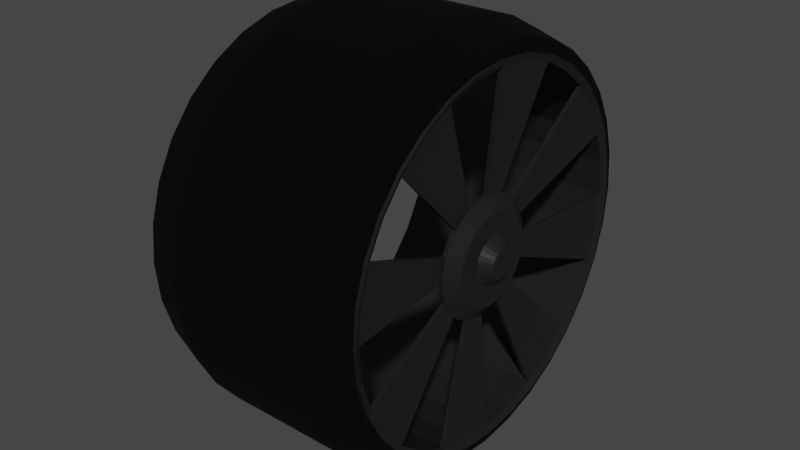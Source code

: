 # Source: rueda_auto.blend  (saved by Blender 2.93.20; exported with 4.5.12 LTS)
import bpy
from mathutils import Matrix  # noqa: F401  (used for matrix-valued properties, if any)

bpy.ops.wm.read_factory_settings(use_empty=True)
scene = bpy.context.scene
scene.name = 'Scene'

# ---- collections
col_collection = bpy.data.collections.new('Collection'); scene.collection.children.link(col_collection)

# ---- materials (node trees are filled in below, after node groups)
mat_material_001 = bpy.data.materials.new('Material.001')
mat_material_001.use_transparent_shadow = False
mat_metal_rueda = bpy.data.materials.new('metal rueda')
mat_metal_rueda.use_transparent_shadow = False
mat_goma = bpy.data.materials.new('goma')
mat_goma.use_transparent_shadow = False
mat_vidrio = bpy.data.materials.new('vidrio')
mat_vidrio.use_transparent_shadow = False
mat_material_002 = bpy.data.materials.new('Material.002')
mat_material_002.use_transparent_shadow = False
mat_material_005 = bpy.data.materials.new('Material.005')
mat_material_005.use_transparent_shadow = False

# ---- material node trees
mat_material_001.use_nodes = True; mat_material_001.node_tree.nodes.clear()
_N = mat_material_001.node_tree.nodes; _L = mat_material_001.node_tree.links
n0 = _N.new('ShaderNodeBsdfPrincipled'); n0.name = 'Principled BSDF'; n0.location = (10, 300)
n0.distribution = 'GGX'
n0.subsurface_method = 'BURLEY'
n0.inputs[0].default_value = (0.01607, 0.005737, 0.0, 1.0)
n0.inputs[1].default_value = 0.7603
n0.inputs[2].default_value = 0.3099
n0.inputs[3].default_value = 1.45
n0.inputs[13].default_value = 0.3017
n0.inputs[27].default_value = (0.0, 0.0, 0.0, 1.0)
n0.inputs[28].default_value = 1.0
n1 = _N.new('ShaderNodeOutputMaterial'); n1.name = 'Material Output'; n1.location = (300, 300)
_L.new(n0.outputs[0], n1.inputs[0])
n1.is_active_output = True
mat_metal_rueda.use_nodes = True; mat_metal_rueda.node_tree.nodes.clear()
_N = mat_metal_rueda.node_tree.nodes; _L = mat_metal_rueda.node_tree.links
n0 = _N.new('ShaderNodeBsdfPrincipled'); n0.name = 'Principled BSDF'; n0.location = (10, 300)
n0.distribution = 'GGX'
n0.subsurface_method = 'BURLEY'
n0.inputs[0].default_value = (0.03583, 0.03583, 0.03583, 1.0)
n0.inputs[1].default_value = 0.6281
n0.inputs[2].default_value = 0.3099
n0.inputs[3].default_value = 1.45
n0.inputs[27].default_value = (0.0, 0.0, 0.0, 1.0)
n0.inputs[28].default_value = 1.0
n1 = _N.new('ShaderNodeOutputMaterial'); n1.name = 'Material Output'; n1.location = (300, 300)
_L.new(n0.outputs[0], n1.inputs[0])
n1.is_active_output = True
mat_goma.use_nodes = True; mat_goma.node_tree.nodes.clear()
_N = mat_goma.node_tree.nodes; _L = mat_goma.node_tree.links
n0 = _N.new('ShaderNodeBsdfPrincipled'); n0.name = 'Principled BSDF'; n0.location = (10, 300)
n0.distribution = 'GGX'
n0.subsurface_method = 'BURLEY'
n0.inputs[0].default_value = (0.0, 0.0, 0.0, 1.0)
n0.inputs[2].default_value = 1.0
n0.inputs[3].default_value = 1.45
n0.inputs[13].default_value = 0.1364
n0.inputs[27].default_value = (0.0, 0.0, 0.0, 1.0)
n0.inputs[28].default_value = 1.0
n1 = _N.new('ShaderNodeOutputMaterial'); n1.name = 'Material Output'; n1.location = (300, 300)
_L.new(n0.outputs[0], n1.inputs[0])
n1.is_active_output = True
mat_vidrio.use_nodes = True; mat_vidrio.node_tree.nodes.clear()
_N = mat_vidrio.node_tree.nodes; _L = mat_vidrio.node_tree.links
n0 = _N.new('ShaderNodeBsdfPrincipled'); n0.name = 'Principled BSDF'; n0.location = (10, 300)
n0.distribution = 'GGX'
n0.subsurface_method = 'BURLEY'
n0.inputs[0].default_value = (0.0, 0.005197, 0.009451, 1.0)
n0.inputs[3].default_value = 1.45
n0.inputs[27].default_value = (0.0, 0.0, 0.0, 1.0)
n0.inputs[28].default_value = 1.0
n1 = _N.new('ShaderNodeOutputMaterial'); n1.name = 'Material Output'; n1.location = (300, 300)
_L.new(n0.outputs[0], n1.inputs[0])
n1.is_active_output = True
mat_material_002.use_nodes = True; mat_material_002.node_tree.nodes.clear()
_N = mat_material_002.node_tree.nodes; _L = mat_material_002.node_tree.links
n0 = _N.new('ShaderNodeOutputMaterial'); n0.name = 'Material Output'; n0.location = (300, 300)
n1 = _N.new('ShaderNodeEmission'); n1.name = 'Emission'; n1.location = (10, 300)
n1.inputs[0].default_value = (0.1615, 0.05009, 0.0, 1.0)
_L.new(n1.outputs[0], n0.inputs[0])
n0.is_active_output = True
mat_material_005.use_nodes = True; mat_material_005.node_tree.nodes.clear()
_N = mat_material_005.node_tree.nodes; _L = mat_material_005.node_tree.links
n0 = _N.new('ShaderNodeBsdfPrincipled'); n0.name = 'Principled BSDF'; n0.location = (10, 300)
n0.distribution = 'GGX'
n0.subsurface_method = 'BURLEY'
n0.inputs[0].default_value = (0.0, 0.0, 0.0, 1.0)
n0.inputs[3].default_value = 1.45
n0.inputs[27].default_value = (0.0, 0.0, 0.0, 1.0)
n0.inputs[28].default_value = 1.0
n1 = _N.new('ShaderNodeOutputMaterial'); n1.name = 'Material Output'; n1.location = (300, 300)
_L.new(n0.outputs[0], n1.inputs[0])
n1.is_active_output = True

# ---- world
world_world = bpy.data.worlds.new('World'); scene.world = world_world
world_world.use_nodes = True; world_world.node_tree.nodes.clear()
_N = world_world.node_tree.nodes; _L = world_world.node_tree.links
n0 = _N.new('ShaderNodeOutputWorld'); n0.name = 'World Output'; n0.location = (300, 300)
n1 = _N.new('ShaderNodeBackground'); n1.name = 'Background'; n1.location = (10, 300)
n1.inputs[0].default_value = (0.05088, 0.05088, 0.05088, 1.0)
_L.new(n1.outputs[0], n0.inputs[0])
n0.is_active_output = True
world_world.color = (0.05088, 0.05088, 0.05088)
world_world.use_sun_shadow = False
world_world.sun_shadow_jitter_overblur = 0.0

# ---- meshes
me_cube_002 = bpy.data.meshes.new('Cube.002')
me_cube_002.from_pydata([(0.6147, -0.4216, -0.02027), (1.057, -0.4187, -0.02027), (0.6147, -0.4253, -0.1404), (1.057, -0.4225, -0.1422), (0.6147, -0.4364, -0.2559), (1.057, -0.4337, -0.2594), (0.6147, -0.4545, -0.3623), (1.057, -0.452, -0.3674), (0.6147, -0.4787, -0.4556), (1.057, -0.4767, -0.4621), (0.6147, -0.5083, -0.5322), (1.057, -0.5067, -0.5398), (0.6147, -0.542, -0.5891), (1.057, -0.5409, -0.5976), (0.6147, -0.5786, -0.6242), (1.057, -0.5781, -0.6331), (0.6147, -0.6167, -0.636), (1.057, -0.6167, -0.6451), (0.6147, -0.6548, -0.6242), (1.057, -0.6553, -0.6331), (0.6147, -0.6914, -0.5891), (1.057, -0.6925, -0.5976), (0.6147, -0.7251, -0.5322), (1.057, -0.7267, -0.5398), (0.6147, -0.7547, -0.4556), (1.057, -0.7567, -0.4621), (0.6147, -0.7789, -0.3623), (1.057, -0.7814, -0.3674), (0.6147, -0.797, -0.2559), (1.057, -0.7997, -0.2594), (0.6147, -0.8081, -0.1404), (1.057, -0.8109, -0.1422), (0.6147, -0.8118, -0.02027), (1.057, -0.8147, -0.02027), (0.6147, -0.8081, 0.09985), (1.057, -0.8109, 0.1016), (0.6147, -0.797, 0.2154), (1.057, -0.7997, 0.2189), (0.6147, -0.7789, 0.3218), (1.057, -0.7814, 0.3269), (0.6147, -0.7547, 0.4151), (1.057, -0.7567, 0.4216), (0.6147, -0.7251, 0.4917), (1.057, -0.7267, 0.4993), (0.6147, -0.6914, 0.5486), (1.057, -0.6925, 0.557), (0.6147, -0.6548, 0.5836), (1.057, -0.6553, 0.5926), (0.6147, -0.6167, 0.5955), (1.057, -0.6167, 0.6046), (0.6147, -0.5786, 0.5836), (1.057, -0.5781, 0.5926), (0.6147, -0.542, 0.5486), (1.057, -0.5409, 0.557), (0.6147, -0.5083, 0.4917), (1.057, -0.5067, 0.4993), (0.6147, -0.4787, 0.4151), (1.057, -0.4767, 0.4216), (0.6147, -0.4545, 0.3218), (1.057, -0.452, 0.3269), (0.6147, -0.4364, 0.2154), (1.057, -0.4337, 0.2189), (0.6147, -0.4253, 0.09985), (1.057, -0.4225, 0.1016), (1.06, -0.4349, -0.1344), (1.06, -0.4314, -0.02027), (1.06, -0.4349, 0.09382), (1.06, -0.4455, 0.2035), (1.06, -0.4626, 0.3046), (1.06, -0.4856, 0.3933), (1.06, -0.5137, 0.466), (1.06, -0.5458, 0.52), (1.06, -0.5805, 0.5533), (1.06, -0.6167, 0.5646), (1.06, -0.6529, 0.5533), (1.06, -0.6876, 0.52), (1.06, -0.7197, 0.466), (1.06, -0.7478, 0.3933), (1.06, -0.7708, 0.3046), (1.06, -0.7879, 0.2035), (1.06, -0.7985, 0.09382), (1.06, -0.802, -0.02027), (1.06, -0.7985, -0.1344), (1.06, -0.7879, -0.2441), (1.06, -0.7708, -0.3452), (1.06, -0.7478, -0.4338), (1.06, -0.7197, -0.5065), (1.06, -0.6876, -0.5606), (1.06, -0.6529, -0.5939), (1.06, -0.6167, -0.6051), (1.06, -0.5805, -0.5939), (1.06, -0.5458, -0.5606), (1.06, -0.5137, -0.5065), (1.06, -0.4856, -0.4338), (1.06, -0.4626, -0.3452), (1.06, -0.4455, -0.2441), (0.7032, -0.4067, -0.02027), (0.7917, -0.4067, -0.02027), (0.8802, -0.4067, -0.02027), (0.9687, -0.4067, -0.02027), (0.9687, -0.4107, -0.1495), (0.8802, -0.4107, -0.1495), (0.7917, -0.4107, -0.1495), (0.7032, -0.4107, -0.1495), (0.9687, -0.4227, -0.2738), (0.8802, -0.4227, -0.2738), (0.7917, -0.4227, -0.2738), (0.7032, -0.4227, -0.2738), (0.9687, -0.4421, -0.3884), (0.8802, -0.4421, -0.3884), (0.7917, -0.4421, -0.3884), (0.7032, -0.4421, -0.3884), (0.9687, -0.4682, -0.4888), (0.8802, -0.4682, -0.4888), (0.7917, -0.4682, -0.4888), (0.7032, -0.4682, -0.4888), (0.9687, -0.5, -0.5712), (0.8802, -0.5, -0.5712), (0.7917, -0.5, -0.5712), (0.7032, -0.5, -0.5712), (0.9687, -0.5363, -0.6325), (0.8802, -0.5363, -0.6325), (0.7917, -0.5363, -0.6325), (0.7032, -0.5363, -0.6325), (0.9687, -0.5757, -0.6702), (0.8802, -0.5757, -0.6702), (0.7917, -0.5757, -0.6702), (0.7032, -0.5757, -0.6702), (0.9687, -0.6167, -0.6829), (0.8802, -0.6167, -0.6829), (0.7917, -0.6167, -0.6829), (0.7032, -0.6167, -0.6829), (0.9687, -0.6577, -0.6702), (0.8802, -0.6577, -0.6702), (0.7917, -0.6577, -0.6702), (0.7032, -0.6577, -0.6702), (0.9687, -0.6971, -0.6325), (0.8802, -0.6971, -0.6325), (0.7917, -0.6971, -0.6325), (0.7032, -0.6971, -0.6325), (0.9687, -0.7334, -0.5712), (0.8802, -0.7334, -0.5712), (0.7917, -0.7334, -0.5712), (0.7032, -0.7334, -0.5712), (0.9687, -0.7652, -0.4888), (0.8802, -0.7652, -0.4888), (0.7917, -0.7652, -0.4888), (0.7032, -0.7652, -0.4888), (0.9687, -0.7913, -0.3884), (0.8802, -0.7913, -0.3884), (0.7917, -0.7913, -0.3884), (0.7032, -0.7913, -0.3884), (0.9687, -0.8107, -0.2738), (0.8802, -0.8107, -0.2738), (0.7917, -0.8107, -0.2738), (0.7032, -0.8107, -0.2738), (0.9687, -0.8227, -0.1495), (0.8802, -0.8227, -0.1495), (0.7917, -0.8227, -0.1495), (0.7032, -0.8227, -0.1495), (0.9687, -0.8267, -0.02027), (0.8802, -0.8267, -0.02027), (0.7917, -0.8267, -0.02027), (0.7032, -0.8267, -0.02027), (0.9687, -0.8227, 0.109), (0.8802, -0.8227, 0.109), (0.7917, -0.8227, 0.109), (0.7032, -0.8227, 0.109), (0.9687, -0.8107, 0.2333), (0.8802, -0.8107, 0.2333), (0.7917, -0.8107, 0.2333), (0.7032, -0.8107, 0.2333), (0.9687, -0.7913, 0.3479), (0.8802, -0.7913, 0.3479), (0.7917, -0.7913, 0.3479), (0.7032, -0.7913, 0.3479), (0.9687, -0.7652, 0.4483), (0.8802, -0.7652, 0.4483), (0.7917, -0.7652, 0.4483), (0.7032, -0.7652, 0.4483), (0.9687, -0.7334, 0.5307), (0.8802, -0.7334, 0.5307), (0.7917, -0.7334, 0.5307), (0.7032, -0.7334, 0.5307), (0.9687, -0.6971, 0.5919), (0.8802, -0.6971, 0.5919), (0.7917, -0.6971, 0.5919), (0.7032, -0.6971, 0.5919), (0.9687, -0.6577, 0.6296), (0.8802, -0.6577, 0.6296), (0.7917, -0.6577, 0.6296), (0.7032, -0.6577, 0.6296), (0.9687, -0.6167, 0.6424), (0.8802, -0.6167, 0.6424), (0.7917, -0.6167, 0.6424), (0.7032, -0.6167, 0.6424), (0.9687, -0.5757, 0.6296), (0.8802, -0.5757, 0.6296), (0.7917, -0.5757, 0.6296), (0.7032, -0.5757, 0.6296), (0.9687, -0.5363, 0.5919), (0.8802, -0.5363, 0.5919), (0.7917, -0.5363, 0.5919), (0.7032, -0.5363, 0.5919), (0.9687, -0.5, 0.5307), (0.8802, -0.5, 0.5307), (0.7917, -0.5, 0.5307), (0.7032, -0.5, 0.5307), (0.9687, -0.4682, 0.4483), (0.8802, -0.4682, 0.4483), (0.7917, -0.4682, 0.4483), (0.7032, -0.4682, 0.4483), (0.9687, -0.4421, 0.3479), (0.8802, -0.4421, 0.3479), (0.7917, -0.4421, 0.3479), (0.7032, -0.4421, 0.3479), (0.9687, -0.4227, 0.2333), (0.8802, -0.4227, 0.2333), (0.7917, -0.4227, 0.2333), (0.7032, -0.4227, 0.2333), (0.9687, -0.4107, 0.109), (0.8802, -0.4107, 0.109), (0.7917, -0.4107, 0.109), (0.7032, -0.4107, 0.109), (1.052, -0.4382, -0.02027), (1.052, -0.4416, 0.08961), (1.052, -0.4518, 0.1953), (1.052, -0.4905, 0.378), (1.052, -0.5175, 0.448), (1.052, -0.5484, 0.5001), (1.052, -0.6167, 0.5429), (1.052, -0.6515, 0.5321), (1.052, -0.685, 0.5001), (1.052, -0.7429, 0.378), (1.052, -0.7651, 0.2926), (1.052, -0.7816, 0.1953), (1.052, -0.7952, -0.02027), (1.052, -0.7918, -0.1301), (1.052, -0.7816, -0.2358), (1.052, -0.7429, -0.4185), (1.052, -0.7159, -0.4886), (1.052, -0.685, -0.5406), (1.052, -0.6167, -0.5835), (1.052, -0.5819, -0.5727), (1.052, -0.5484, -0.5406), (1.052, -0.4905, -0.4185), (1.052, -0.4683, -0.3332), (1.052, -0.4518, -0.2358), (1.03, -0.5568, -0.02027), (1.03, -0.5579, 0.01663), (1.03, -0.5613, 0.05212), (1.03, -0.5743, 0.1135), (1.03, -0.5834, 0.137), (1.03, -0.5938, 0.1545), (1.03, -0.6167, 0.1689), (1.03, -0.6284, 0.1652), (1.03, -0.6396, 0.1545), (1.03, -0.6591, 0.1135), (1.03, -0.6665, 0.08482), (1.03, -0.6721, 0.05212), (1.03, -0.6766, -0.02027), (1.03, -0.6755, -0.05717), (1.03, -0.6721, -0.09265), (1.03, -0.6591, -0.154), (1.03, -0.65, -0.1775), (1.03, -0.6396, -0.195), (1.03, -0.6167, -0.2094), (1.03, -0.605, -0.2058), (1.03, -0.5938, -0.195), (1.03, -0.5743, -0.154), (1.03, -0.5669, -0.1254), (1.03, -0.5613, -0.09265), (1.067, -0.4349, -0.1344), (1.067, -0.4314, -0.02027), (1.067, -0.4455, -0.2441), (1.067, -0.4349, 0.09382), (1.067, -0.4455, 0.2035), (1.067, -0.4626, 0.3046), (1.067, -0.4856, 0.3933), (1.067, -0.5137, 0.466), (1.067, -0.5458, 0.52), (1.067, -0.5805, 0.5533), (1.067, -0.6167, 0.5646), (1.067, -0.6529, 0.5533), (1.067, -0.6876, 0.52), (1.067, -0.7197, 0.466), (1.067, -0.7478, 0.3933), (1.067, -0.7708, 0.3046), (1.067, -0.7879, 0.2035), (1.067, -0.7985, 0.09382), (1.067, -0.802, -0.02027), (1.067, -0.7985, -0.1344), (1.067, -0.7879, -0.2441), (1.067, -0.7708, -0.3452), (1.067, -0.7478, -0.4338), (1.067, -0.7197, -0.5065), (1.067, -0.6876, -0.5606), (1.067, -0.6529, -0.5939), (1.067, -0.6167, -0.6051), (1.067, -0.5805, -0.5939), (1.067, -0.5458, -0.5606), (1.067, -0.5137, -0.5065), (1.067, -0.4856, -0.4338), (1.067, -0.4626, -0.3452), (1.06, -0.4416, -0.1301), (1.06, -0.4382, -0.02027), (1.06, -0.4518, -0.2358), (1.06, -0.4416, 0.08961), (1.06, -0.4518, 0.1953), (1.06, -0.4683, 0.2926), (1.06, -0.4905, 0.378), (1.06, -0.5175, 0.448), (1.06, -0.5484, 0.5001), (1.06, -0.5819, 0.5321), (1.06, -0.6167, 0.5429), (1.06, -0.6515, 0.5321), (1.06, -0.685, 0.5001), (1.06, -0.7159, 0.448), (1.06, -0.7429, 0.378), (1.06, -0.7651, 0.2926), (1.06, -0.7816, 0.1953), (1.06, -0.7918, 0.08961), (1.06, -0.7952, -0.02027), (1.06, -0.7918, -0.1301), (1.06, -0.7816, -0.2358), (1.06, -0.7651, -0.3332), (1.06, -0.7429, -0.4185), (1.06, -0.7159, -0.4886), (1.06, -0.685, -0.5406), (1.06, -0.6515, -0.5727), (1.06, -0.6167, -0.5835), (1.06, -0.5819, -0.5727), (1.06, -0.5484, -0.5406), (1.06, -0.5175, -0.4886), (1.06, -0.4905, -0.4185), (1.06, -0.4683, -0.3332), (1.038, -0.5579, -0.05717), (1.038, -0.5568, -0.02027), (1.038, -0.5613, -0.09265), (1.057, -0.571, -0.02027), (1.057, -0.5718, 0.007886), (1.057, -0.5744, 0.03496), (1.038, -0.5613, 0.05212), (1.038, -0.5669, 0.08482), (1.038, -0.5743, 0.1135), (1.057, -0.5844, 0.08178), (1.057, -0.5913, 0.09973), (1.057, -0.5992, 0.1131), (1.038, -0.5938, 0.1545), (1.038, -0.605, 0.1652), (1.038, -0.6167, 0.1689), (1.057, -0.6167, 0.1241), (1.057, -0.6256, 0.1213), (1.057, -0.6342, 0.1131), (1.038, -0.6396, 0.1545), (1.038, -0.65, 0.137), (1.038, -0.6591, 0.1135), (1.057, -0.649, 0.08178), (1.057, -0.6547, 0.05991), (1.057, -0.659, 0.03496), (1.038, -0.6721, 0.05212), (1.038, -0.6755, 0.01663), (1.038, -0.6766, -0.02027), (1.057, -0.6624, -0.02027), (1.057, -0.6616, -0.04843), (1.057, -0.659, -0.0755), (1.038, -0.6721, -0.09265), (1.038, -0.6665, -0.1254), (1.038, -0.6591, -0.154), (1.057, -0.649, -0.1223), (1.057, -0.6421, -0.1403), (1.057, -0.6342, -0.1536), (1.038, -0.6396, -0.195), (1.038, -0.6284, -0.2058), (1.038, -0.6167, -0.2094), (1.057, -0.6167, -0.1646), (1.057, -0.6078, -0.1618), (1.057, -0.5992, -0.1536), (1.038, -0.5938, -0.195), (1.038, -0.5834, -0.1775), (1.038, -0.5743, -0.154), (1.057, -0.5844, -0.1223), (1.057, -0.5787, -0.1005), (1.057, -0.5744, -0.0755), (1.057, -0.5718, -0.04843), (1.038, -0.5579, 0.01663), (1.057, -0.5787, 0.05991), (1.038, -0.5834, 0.137), (1.057, -0.6078, 0.1213), (1.038, -0.6284, 0.1652), (1.057, -0.6421, 0.09973), (1.038, -0.6665, 0.08482), (1.057, -0.6616, 0.007886), (1.038, -0.6755, -0.05717), (1.057, -0.6547, -0.1005), (1.038, -0.65, -0.1775), (1.057, -0.6256, -0.1618), (1.038, -0.605, -0.2058), (1.057, -0.5913, -0.1403), (1.038, -0.5669, -0.1254), (1.057, -0.5924, -0.02027), (1.057, -0.5928, -0.005299), (1.057, -0.5942, 0.009096), (1.057, -0.5995, 0.03399), (1.057, -0.6032, 0.04353), (1.057, -0.6074, 0.05062), (1.057, -0.6167, 0.05647), (1.057, -0.6214, 0.05499), (1.057, -0.626, 0.05062), (1.057, -0.6339, 0.03399), (1.057, -0.6369, 0.02236), (1.057, -0.6392, 0.009095), (1.057, -0.641, -0.02027), (1.057, -0.6405, -0.03524), (1.057, -0.6392, -0.04963), (1.057, -0.6339, -0.07453), (1.057, -0.6302, -0.08407), (1.057, -0.626, -0.09116), (1.057, -0.6167, -0.097), (1.057, -0.612, -0.09553), (1.057, -0.6074, -0.09116), (1.057, -0.5995, -0.07453), (1.057, -0.5965, -0.0629), (1.057, -0.5942, -0.04963), (1.057, -0.5928, -0.03524), (1.057, -0.5965, 0.02236), (1.057, -0.612, 0.05499), (1.057, -0.6302, 0.04353), (1.057, -0.6405, -0.005299), (1.057, -0.6369, -0.0629), (1.057, -0.6214, -0.09553), (1.057, -0.6032, -0.08407), (1.078, -0.6018, -0.02027), (1.078, -0.6021, -0.01109), (1.078, -0.6029, -0.002261), (1.078, -0.6062, 0.01301), (1.078, -0.6084, 0.01886), (1.078, -0.611, 0.02321), (1.078, -0.6167, 0.02679), (1.078, -0.6196, 0.02588), (1.078, -0.6224, 0.02321), (1.078, -0.6272, 0.01301), (1.078, -0.6291, 0.005875), (1.078, -0.6305, -0.002261), (1.078, -0.6316, -0.02027), (1.078, -0.6313, -0.02945), (1.078, -0.6305, -0.03828), (1.078, -0.6272, -0.05354), (1.078, -0.625, -0.0594), (1.078, -0.6224, -0.06375), (1.078, -0.6167, -0.06733), (1.078, -0.6138, -0.06642), (1.078, -0.611, -0.06375), (1.078, -0.6062, -0.05354), (1.078, -0.6043, -0.04641), (1.078, -0.6029, -0.03828), (1.078, -0.6021, -0.02945), (1.078, -0.6043, 0.005875), (1.078, -0.6138, 0.02588), (1.078, -0.625, 0.01886), (1.078, -0.6313, -0.01109), (1.078, -0.6291, -0.04641), (1.078, -0.6196, -0.06642), (1.078, -0.6084, -0.0594), (0.6155, -0.4329, -0.02027), (0.6155, -0.4365, -0.1334), (0.6155, -0.4469, -0.2422), (0.6155, -0.4639, -0.3424), (0.6155, -0.4868, -0.4303), (0.6155, -0.5146, -0.5024), (0.6155, -0.5464, -0.5559), (0.6155, -0.5808, -0.5889), (0.6155, -0.6167, -0.6001), (0.6155, -0.6525, -0.5889), (0.6155, -0.687, -0.5559), (0.6155, -0.7188, -0.5024), (0.6155, -0.7466, -0.4303), (0.6155, -0.7695, -0.3424), (0.6155, -0.7865, -0.2422), (0.6155, -0.7969, -0.1334), (0.6155, -0.8004, -0.02027), (0.6155, -0.7969, 0.09284), (0.6155, -0.7865, 0.2016), (0.6155, -0.7695, 0.3019), (0.6155, -0.7466, 0.3897), (0.6155, -0.7188, 0.4618), (0.6155, -0.687, 0.5154), (0.6155, -0.6525, 0.5484), (0.6155, -0.6167, 0.5595), (0.6155, -0.5808, 0.5484), (0.6155, -0.5464, 0.5154), (0.6155, -0.5146, 0.4618), (0.6155, -0.4868, 0.3897), (0.6155, -0.4639, 0.3019), (0.6155, -0.4469, 0.2016), (0.6155, -0.4365, 0.09284), (1.052, -0.5484, -0.5406), (1.052, -0.4905, -0.4185), (1.06, -0.5484, -0.5406), (1.06, -0.5175, -0.4886), (1.06, -0.4905, -0.4185), (1.052, -0.6845, -0.5366), (1.052, -0.6167, -0.5792), (1.06, -0.6845, -0.5366), (1.06, -0.6513, -0.5684), (1.06, -0.6167, -0.5792), (0.6147, -0.4253, -0.1404), (0.6147, -0.4364, -0.2559), (0.6147, -0.4545, -0.3623), (0.6147, -0.4787, -0.4556), (0.6147, -0.5083, -0.5322), (0.6147, -0.542, -0.5891), (0.6147, -0.5786, -0.6242), (0.6147, -0.6167, -0.636), (0.6147, -0.6548, -0.6242), (0.6147, -0.6914, -0.5891), (0.6147, -0.7251, -0.5322), (0.6147, -0.7547, -0.4556), (0.6147, -0.7789, -0.3623), (0.6147, -0.797, -0.2559), (0.6147, -0.8081, -0.1404), (0.6147, -0.8118, -0.02027), (0.6147, -0.8081, 0.09985), (0.6147, -0.797, 0.2154), (0.6147, -0.7789, 0.3218), (0.6147, -0.7547, 0.4151), (0.6147, -0.7251, 0.4917), (0.6147, -0.6914, 0.5486), (0.6147, -0.6548, 0.5836), (0.6147, -0.6167, 0.5955), (0.6147, -0.5786, 0.5836), (0.6147, -0.542, 0.5486), (0.6147, -0.5083, 0.4917), (0.6147, -0.4787, 0.4151), (0.6147, -0.4545, 0.3218), (0.6147, -0.4364, 0.2154), (0.6147, -0.4253, 0.09985), (0.6147, -0.4216, -0.02027), (0.6155, -0.7865, -0.2422), (0.6155, -0.7695, -0.3424), (0.6155, -0.7466, -0.4303), (0.6155, -0.8004, -0.02027), (0.6155, -0.7969, -0.1334), (0.6155, -0.7865, -0.2422), (0.6172, -0.7864, 0.2016), (0.6172, -0.7969, 0.09283), (0.6172, -0.8004, -0.02027), (0.6173, -0.7466, 0.3897), (0.6173, -0.7695, 0.3018), (0.6173, -0.7864, 0.2016), (0.6159, -0.687, 0.5154), (0.6159, -0.7188, 0.4618), (0.6159, -0.7466, 0.3897), (0.6155, -0.6167, 0.5595), (0.6155, -0.6525, 0.5484), (0.6155, -0.687, 0.5154), (0.6155, -0.5464, 0.5154), (0.6155, -0.5808, 0.5484), (0.6155, -0.6167, 0.5595), (0.6155, -0.4868, 0.3897), (0.6155, -0.5146, 0.4618), (0.6155, -0.5464, 0.5154), (0.6155, -0.4469, 0.2016), (0.6155, -0.4639, 0.3019), (0.6155, -0.4868, 0.3897), (0.6155, -0.4365, 0.09284), (0.6155, -0.4469, 0.2016), (0.6155, -0.4329, -0.02027), (0.6155, -0.4469, -0.2422), (0.6155, -0.4329, -0.02027), (0.6155, -0.4365, -0.1334), (0.6155, -0.4868, -0.4303), (0.6155, -0.4639, -0.3424), (0.6155, -0.4469, -0.2422), (0.6155, -0.4868, -0.4303), (0.6155, -0.5146, -0.5024), (0.6155, -0.5464, -0.5559), (0.6155, -0.6167, -0.6001), (0.6155, -0.5808, -0.5889), (0.6155, -0.5464, -0.5559), (1.015, -0.4902, -0.4195), (1.015, -0.4679, -0.334), (1.015, -0.4514, -0.2363), (1.013, -0.4513, -0.2365), (1.013, -0.4377, -0.02027), (1.013, -0.4411, -0.1305), (1.011, -0.4411, 0.08991), (1.011, -0.4513, 0.1959), (1.011, -0.4377, -0.02027), (1.007, -0.4512, 0.196), (1.007, -0.4678, 0.2937), (1.007, -0.49, 0.3794), (1.008, -0.4901, 0.3792), (1.008, -0.5172, 0.4494), (1.008, -0.5482, 0.5016), (1.011, -0.5482, 0.5017), (1.011, -0.5818, 0.5339), (1.011, -0.6167, 0.5448), (0.9985, -0.6167, 0.545), (0.9985, -0.6516, 0.5341), (0.9985, -0.6852, 0.5019), (0.9974, -0.6853, 0.5022), (0.9974, -0.7163, 0.45), (0.9974, -0.7434, 0.3796), (0.9708, -0.7436, 0.3802), (0.9708, -0.7659, 0.2943), (0.9708, -0.7825, 0.1964), (0.9771, -0.7825, 0.1964), (0.9771, -0.7927, 0.09021), (0.9771, -0.7962, -0.02027), (0.9746, -0.7961, -0.02027), (0.9746, -0.7927, -0.1307), (0.9746, -0.7825, -0.2369), (0.9766, -0.7825, -0.237), (0.9766, -0.7659, -0.3349), (0.9766, -0.7436, -0.4207), (0.9766, -0.7436, -0.4205), (0.9766, -0.7164, -0.4909), (0.9766, -0.6853, -0.5433), (0.9788, -0.6854, -0.5434), (0.9788, -0.6517, -0.5756), (0.9788, -0.6167, -0.5865), (0.9853, -0.6167, -0.586), (0.9853, -0.5817, -0.5751), (0.9853, -0.5481, -0.543), (0.6332, -0.7465, -0.4298), (0.6332, -0.7187, -0.5018), (0.6332, -0.6869, -0.5553), (1.052, -0.7816, -0.2358), (1.052, -0.7429, -0.4185), (1.06, -0.7816, -0.2358), (1.06, -0.7651, -0.3332), (1.06, -0.7429, -0.4185), (1.052, -0.7816, 0.1953), (1.052, -0.7952, -0.02027), (1.06, -0.7816, 0.1953), (1.06, -0.7918, 0.08961), (1.06, -0.7952, -0.02027), (1.052, -0.685, 0.5001), (1.052, -0.7429, 0.378), (1.06, -0.685, 0.5001), (1.06, -0.7159, 0.448), (1.06, -0.7429, 0.378), (1.052, -0.5484, 0.5001), (1.052, -0.6167, 0.5429), (1.06, -0.5484, 0.5001), (1.06, -0.5819, 0.5321), (1.06, -0.6167, 0.5429), (1.052, -0.4518, 0.1953), (1.052, -0.4905, 0.378), (1.06, -0.4518, 0.1953), (1.06, -0.4683, 0.2926), (1.06, -0.4905, 0.378), (1.052, -0.4382, -0.02027), (1.052, -0.4518, -0.2358), (1.06, -0.4416, -0.1301), (1.06, -0.4382, -0.02027), (1.06, -0.4518, -0.2358), (1.052, -0.5484, -0.5406), (1.052, -0.4905, -0.4185), (1.06, -0.5484, -0.5406), (1.06, -0.5175, -0.4886), (1.06, -0.4905, -0.4185), (1.052, -0.4382, -0.02027), (1.052, -0.4518, -0.2358), (1.06, -0.4382, -0.02027), (1.06, -0.4518, -0.2358), (1.06, -0.4416, -0.1301), (1.052, -0.4526, 0.1942), (1.052, -0.4911, 0.3759), (1.06, -0.4526, 0.1942), (1.06, -0.4691, 0.291), (1.06, -0.4911, 0.3759), (1.052, -0.5484, 0.5001), (1.052, -0.6167, 0.5429), (1.06, -0.5484, 0.5001), (1.06, -0.5819, 0.5321), (1.06, -0.6167, 0.5429), (1.052, -0.6845, 0.4965), (1.052, -0.7421, 0.3753), (1.06, -0.6845, 0.4965), (1.06, -0.7152, 0.4448), (1.06, -0.7421, 0.3753), (1.052, -0.7816, 0.1953), (1.052, -0.7952, -0.02027), (1.06, -0.7816, 0.1953), (1.06, -0.7918, 0.08961), (1.06, -0.7952, -0.02027), (1.052, -0.7816, -0.2358), (1.052, -0.7429, -0.4185), (1.06, -0.7816, -0.2358), (1.06, -0.7651, -0.3332), (1.06, -0.7429, -0.4185), (1.051, -0.6834, -0.5285), (1.051, -0.6167, -0.5704), (1.059, -0.6834, -0.5285), (1.059, -0.6507, -0.5598), (1.059, -0.6167, -0.5704), (1.052, -0.5484, -0.5406), (1.052, -0.4905, -0.4185), (1.06, -0.5484, -0.5406), (1.06, -0.5175, -0.4886), (1.06, -0.4905, -0.4185), (1.03, -0.5797, -0.01671), (1.03, -0.583, -0.06818), (1.03, -0.5859, -0.08525), (1.03, -0.5898, -0.1002), (1.03, -0.6036, -0.1294), (1.03, -0.6095, -0.135), (1.03, -0.6156, -0.1369), (1.03, -0.6319, -0.1266), (1.03, -0.6373, -0.1175), (1.03, -0.642, -0.1052), (1.03, -0.6513, -0.0616), (1.03, -0.653, -0.04309), (1.03, -0.6537, -0.02383), (1.03, -0.6504, 0.02765), (1.03, -0.6475, 0.04471), (1.03, -0.6436, 0.05966), (1.03, -0.6298, 0.08882), (1.03, -0.6239, 0.09444), (1.03, -0.6178, 0.09633), (1.03, -0.6015, 0.08609), (1.03, -0.5961, 0.07697), (1.03, -0.5914, 0.0647), (1.03, -0.5821, 0.02106), (1.03, -0.5803, 0.002547)], [], [(99, 1, 3, 100), (100, 3, 5, 104), (104, 5, 7, 108), (108, 7, 9, 112), (112, 9, 11, 116), (116, 11, 13, 120), (120, 13, 15, 124), (124, 15, 17, 128), (128, 17, 19, 132), (132, 19, 21, 136), (136, 21, 23, 140), (140, 23, 25, 144), (144, 25, 27, 148), (148, 27, 29, 152), (152, 29, 31, 156), (156, 31, 33, 160), (160, 33, 35, 164), (164, 35, 37, 168), (168, 37, 39, 172), (172, 39, 41, 176), (176, 41, 43, 180), (180, 43, 45, 184), (184, 45, 47, 188), (188, 47, 49, 192), (192, 49, 51, 196), (196, 51, 53, 200), (200, 53, 55, 204), (204, 55, 57, 208), (208, 57, 59, 212), (212, 59, 61, 216), (216, 61, 63, 220), (220, 63, 1, 99), (3, 1, 65, 64), (1, 63, 66, 65), (63, 61, 67, 66), (61, 59, 68, 67), (59, 57, 69, 68), (57, 55, 70, 69), (55, 53, 71, 70), (53, 51, 72, 71), (51, 49, 73, 72), (49, 47, 74, 73), (47, 45, 75, 74), (45, 43, 76, 75), (43, 41, 77, 76), (41, 39, 78, 77), (39, 37, 79, 78), (37, 35, 80, 79), (35, 33, 81, 80), (33, 31, 82, 81), (31, 29, 83, 82), (29, 27, 84, 83), (27, 25, 85, 84), (25, 23, 86, 85), (23, 21, 87, 86), (21, 19, 88, 87), (19, 17, 89, 88), (17, 15, 90, 89), (15, 13, 91, 90), (13, 11, 92, 91), (11, 9, 93, 92), (9, 7, 94, 93), (7, 5, 95, 94), (5, 3, 64, 95), (536, 223, 96, 537), (223, 222, 97, 96), (222, 221, 98, 97), (221, 220, 99, 98), (535, 219, 223, 536), (219, 218, 222, 223), (218, 217, 221, 222), (217, 216, 220, 221), (534, 215, 219, 535), (215, 214, 218, 219), (214, 213, 217, 218), (213, 212, 216, 217), (533, 211, 215, 534), (211, 210, 214, 215), (210, 209, 213, 214), (209, 208, 212, 213), (532, 207, 211, 533), (207, 206, 210, 211), (206, 205, 209, 210), (205, 204, 208, 209), (531, 203, 207, 532), (203, 202, 206, 207), (202, 201, 205, 206), (201, 200, 204, 205), (530, 199, 203, 531), (199, 198, 202, 203), (198, 197, 201, 202), (197, 196, 200, 201), (529, 195, 199, 530), (195, 194, 198, 199), (194, 193, 197, 198), (193, 192, 196, 197), (528, 191, 195, 529), (191, 190, 194, 195), (190, 189, 193, 194), (189, 188, 192, 193), (527, 187, 191, 528), (187, 186, 190, 191), (186, 185, 189, 190), (185, 184, 188, 189), (526, 183, 187, 527), (183, 182, 186, 187), (182, 181, 185, 186), (181, 180, 184, 185), (525, 179, 183, 526), (179, 178, 182, 183), (178, 177, 181, 182), (177, 176, 180, 181), (524, 175, 179, 525), (175, 174, 178, 179), (174, 173, 177, 178), (173, 172, 176, 177), (523, 171, 175, 524), (171, 170, 174, 175), (170, 169, 173, 174), (169, 168, 172, 173), (522, 167, 171, 523), (167, 166, 170, 171), (166, 165, 169, 170), (165, 164, 168, 169), (521, 163, 167, 522), (163, 162, 166, 167), (162, 161, 165, 166), (161, 160, 164, 165), (520, 159, 163, 521), (159, 158, 162, 163), (158, 157, 161, 162), (157, 156, 160, 161), (519, 155, 159, 520), (155, 154, 158, 159), (154, 153, 157, 158), (153, 152, 156, 157), (518, 151, 155, 519), (151, 150, 154, 155), (150, 149, 153, 154), (149, 148, 152, 153), (517, 147, 151, 518), (147, 146, 150, 151), (146, 145, 149, 150), (145, 144, 148, 149), (516, 143, 147, 517), (143, 142, 146, 147), (142, 141, 145, 146), (141, 140, 144, 145), (515, 139, 143, 516), (139, 138, 142, 143), (138, 137, 141, 142), (137, 136, 140, 141), (514, 135, 139, 515), (135, 134, 138, 139), (134, 133, 137, 138), (133, 132, 136, 137), (513, 131, 135, 514), (131, 130, 134, 135), (130, 129, 133, 134), (129, 128, 132, 133), (512, 127, 131, 513), (127, 126, 130, 131), (126, 125, 129, 130), (125, 124, 128, 129), (511, 123, 127, 512), (123, 122, 126, 127), (122, 121, 125, 126), (121, 120, 124, 125), (510, 119, 123, 511), (119, 118, 122, 123), (118, 117, 121, 122), (117, 116, 120, 121), (509, 115, 119, 510), (115, 114, 118, 119), (114, 113, 117, 118), (113, 112, 116, 117), (508, 111, 115, 509), (111, 110, 114, 115), (110, 109, 113, 114), (109, 108, 112, 113), (507, 107, 111, 508), (107, 106, 110, 111), (106, 105, 109, 110), (105, 104, 108, 109), (506, 103, 107, 507), (103, 102, 106, 107), (102, 101, 105, 106), (101, 100, 104, 105), (537, 96, 103, 506), (96, 97, 102, 103), (97, 98, 101, 102), (98, 99, 100, 101), (66, 67, 276, 275), (92, 93, 302, 301), (241, 240, 327, 328), (65, 66, 275, 273), (91, 92, 301, 300), (643, 229, 312, 645), (252, 253, 348, 387), (240, 239, 326, 327), (95, 64, 272, 274), (90, 91, 300, 299), (669, 251, 344, 672), (251, 252, 387, 344), (64, 65, 273, 272), (89, 90, 299, 298), (270, 271, 338, 399), (88, 89, 298, 297), (648, 226, 308, 650), (238, 237, 323, 324), (269, 270, 399, 380), (87, 88, 297, 296), (663, 248, 337, 665), (249, 250, 342, 385), (237, 236, 322, 323), (86, 87, 296, 295), (248, 249, 385, 337), (85, 86, 295, 294), (267, 268, 378, 397), (84, 85, 294, 293), (235, 234, 319, 320), (266, 267, 397, 374), (83, 84, 293, 292), (654, 247, 306, 657), (234, 233, 318, 319), (82, 83, 292, 291), (699, 269, 380, 702), (81, 82, 291, 290), (264, 265, 372, 395), (80, 81, 290, 289), (496, 244, 332, 498), (232, 231, 315, 316), (263, 264, 395, 368), (79, 80, 289, 288), (694, 266, 374, 697), (231, 230, 314, 315), (78, 79, 288, 287), (77, 78, 287, 286), (501, 241, 328, 503), (261, 262, 366, 393), (76, 77, 286, 285), (689, 263, 368, 692), (229, 228, 311, 312), (260, 261, 393, 362), (75, 76, 285, 284), (228, 227, 310, 311), (74, 75, 284, 283), (628, 238, 324, 630), (247, 246, 335, 306), (73, 74, 283, 282), (684, 260, 362, 687), (258, 259, 360, 391), (246, 245, 334, 335), (72, 73, 282, 281), (226, 225, 307, 308), (257, 258, 391, 356), (71, 72, 281, 280), (633, 235, 320, 635), (225, 224, 305, 307), (70, 71, 280, 279), (679, 257, 356, 682), (244, 243, 331, 332), (69, 70, 279, 278), (255, 256, 354, 389), (243, 242, 330, 331), (68, 69, 278, 277), (94, 95, 274, 303), (638, 232, 316, 640), (254, 255, 389, 350), (67, 68, 277, 276), (93, 94, 303, 302), (674, 254, 350, 677), (428, 412, 444, 460), (272, 273, 305, 304), (273, 275, 307, 305), (275, 276, 308, 307), (276, 277, 309, 308), (277, 278, 310, 309), (278, 279, 311, 310), (279, 280, 312, 311), (280, 281, 313, 312), (281, 282, 314, 313), (282, 283, 315, 314), (283, 284, 316, 315), (284, 285, 317, 316), (285, 286, 318, 317), (286, 287, 319, 318), (287, 288, 320, 319), (288, 289, 321, 320), (289, 290, 322, 321), (290, 291, 323, 322), (291, 292, 324, 323), (292, 293, 325, 324), (293, 294, 326, 325), (294, 295, 327, 326), (295, 296, 328, 327), (296, 297, 329, 328), (297, 298, 330, 329), (298, 299, 331, 330), (299, 300, 332, 331), (300, 301, 333, 332), (301, 302, 334, 333), (302, 303, 335, 334), (303, 274, 306, 335), (274, 272, 304, 306), (667, 665, 337, 336), (670, 671, 343, 342), (671, 672, 344, 343), (675, 676, 349, 348), (676, 677, 350, 349), (680, 681, 355, 354), (681, 682, 356, 355), (685, 686, 361, 360), (686, 687, 362, 361), (690, 691, 367, 366), (691, 692, 368, 367), (695, 696, 373, 372), (696, 697, 374, 373), (700, 701, 379, 378), (701, 702, 380, 379), (666, 667, 336, 338), (339, 384, 336, 337), (384, 383, 338, 336), (340, 339, 337, 385), (341, 340, 385, 342), (386, 341, 342, 343), (345, 386, 343, 344), (346, 345, 344, 387), (347, 346, 387, 348), (388, 347, 348, 349), (351, 388, 349, 350), (352, 351, 350, 389), (353, 352, 389, 354), (390, 353, 354, 355), (357, 390, 355, 356), (358, 357, 356, 391), (359, 358, 391, 360), (392, 359, 360, 361), (363, 392, 361, 362), (364, 363, 362, 393), (365, 364, 393, 366), (394, 365, 366, 367), (369, 394, 367, 368), (370, 369, 368, 395), (371, 370, 395, 372), (396, 371, 372, 373), (375, 396, 373, 374), (376, 375, 374, 397), (377, 376, 397, 378), (398, 377, 378, 379), (381, 398, 379, 380), (382, 381, 380, 399), (383, 382, 399, 338), (401, 400, 339, 340), (402, 401, 340, 341), (404, 403, 345, 346), (405, 404, 346, 347), (407, 406, 351, 352), (408, 407, 352, 353), (410, 409, 357, 358), (411, 410, 358, 359), (413, 412, 363, 364), (414, 413, 364, 365), (416, 415, 369, 370), (417, 416, 370, 371), (419, 418, 375, 376), (420, 419, 376, 377), (422, 421, 381, 382), (423, 422, 382, 383), (400, 424, 384, 339), (424, 423, 383, 384), (425, 402, 341, 386), (403, 425, 386, 345), (426, 405, 347, 388), (406, 426, 388, 351), (427, 408, 353, 390), (409, 427, 390, 357), (428, 411, 359, 392), (412, 428, 392, 363), (429, 414, 365, 394), (415, 429, 394, 369), (430, 417, 371, 396), (418, 430, 396, 375), (431, 420, 377, 398), (421, 431, 398, 381), (456, 432, 433, 434, 457, 435, 436, 437, 458, 438, 439, 440, 459, 441, 442, 443, 460, 444, 445, 446, 461, 447, 448, 449, 462, 450, 451, 452, 463, 453, 454, 455), (418, 419, 451, 450), (414, 429, 461, 446), (419, 420, 452, 451), (400, 401, 433, 432), (429, 415, 447, 461), (421, 422, 454, 453), (401, 402, 434, 433), (417, 430, 462, 449), (422, 423, 455, 454), (403, 404, 436, 435), (430, 418, 450, 462), (424, 400, 432, 456), (404, 405, 437, 436), (420, 431, 463, 452), (423, 424, 456, 455), (406, 407, 439, 438), (431, 421, 453, 463), (402, 425, 457, 434), (407, 408, 440, 439), (425, 403, 435, 457), (409, 410, 442, 441), (405, 426, 458, 437), (410, 411, 443, 442), (426, 406, 438, 458), (412, 413, 445, 444), (408, 427, 459, 440), (413, 414, 446, 445), (427, 409, 441, 459), (415, 416, 448, 447), (411, 428, 460, 443), (416, 417, 449, 448), (28, 30, 479, 478), (46, 48, 488, 487), (2, 4, 466, 465), (20, 22, 475, 474), (38, 40, 484, 483), (56, 58, 493, 492), (12, 14, 471, 470), (30, 32, 480, 479), (48, 50, 489, 488), (4, 6, 467, 466), (22, 24, 476, 475), (40, 42, 485, 484), (58, 60, 494, 493), (14, 16, 472, 471), (32, 34, 481, 480), (50, 52, 490, 489), (6, 8, 468, 467), (24, 26, 477, 476), (42, 44, 486, 485), (60, 62, 495, 494), (16, 18, 473, 472), (34, 36, 482, 481), (52, 54, 491, 490), (8, 10, 469, 468), (26, 28, 478, 477), (44, 46, 487, 486), (0, 2, 465, 464), (62, 0, 464, 495), (18, 20, 474, 473), (36, 38, 483, 482), (54, 56, 492, 491), (10, 12, 470, 469), (565, 566, 494, 495), (567, 565, 495, 464), (589, 590, 309, 308), (590, 591, 310, 309), (559, 560, 491, 492), (560, 561, 490, 491), (595, 596, 313, 312), (596, 597, 314, 313), (553, 554, 487, 488), (554, 555, 486, 487), (601, 602, 317, 316), (602, 603, 318, 317), (547, 548, 483, 484), (548, 549, 482, 483), (607, 608, 321, 320), (541, 542, 479, 480), (542, 543, 478, 479), (608, 609, 322, 321), (613, 614, 325, 324), (614, 615, 326, 325), (625, 626, 475, 476), (626, 627, 474, 475), (619, 620, 329, 328), (620, 621, 330, 329), (577, 578, 471, 472), (578, 579, 470, 471), (575, 574, 334, 333), (576, 575, 333, 332), (571, 572, 467, 468), (572, 573, 466, 467), (583, 585, 304, 306), (585, 584, 305, 304), (638, 639, 233, 232), (643, 644, 230, 229), (648, 649, 227, 226), (653, 224, 247, 654), (496, 497, 245, 244), (501, 502, 242, 241), (628, 629, 239, 238), (633, 634, 236, 235), (658, 659, 497, 496), (333, 334, 500, 499), (332, 333, 499, 498), (658, 496, 498, 660), (245, 497, 500, 334), (693, 694, 502, 501), (329, 330, 505, 504), (328, 329, 504, 503), (693, 501, 503, 695), (242, 502, 505, 330), (0, 537, 506, 2), (2, 506, 507, 4), (4, 507, 508, 6), (6, 508, 509, 8), (8, 509, 510, 10), (10, 510, 511, 12), (12, 511, 512, 14), (14, 512, 513, 16), (16, 513, 514, 18), (18, 514, 515, 20), (20, 515, 516, 22), (22, 516, 517, 24), (24, 517, 518, 26), (26, 518, 519, 28), (28, 519, 520, 30), (30, 520, 521, 32), (32, 521, 522, 34), (34, 522, 523, 36), (36, 523, 524, 38), (38, 524, 525, 40), (40, 525, 526, 42), (42, 526, 527, 44), (44, 527, 528, 46), (46, 528, 529, 48), (48, 529, 530, 50), (50, 530, 531, 52), (52, 531, 532, 54), (54, 532, 533, 56), (56, 533, 534, 58), (58, 534, 535, 60), (60, 535, 536, 62), (62, 536, 537, 0), (477, 476, 540, 539), (478, 477, 539, 538), (611, 612, 543, 542), (610, 611, 542, 541), (481, 480, 546, 545), (482, 481, 545, 544), (605, 606, 549, 548), (604, 605, 548, 547), (485, 484, 552, 551), (486, 485, 551, 550), (599, 600, 555, 554), (598, 599, 554, 553), (489, 488, 558, 557), (490, 489, 557, 556), (593, 594, 561, 560), (592, 593, 560, 559), (493, 492, 564, 563), (494, 493, 563, 562), (588, 586, 565, 567), (586, 587, 566, 565), (465, 464, 569, 570), (466, 465, 570, 568), (581, 582, 573, 572), (580, 581, 572, 571), (470, 469, 575, 576), (469, 468, 574, 575), (623, 624, 579, 578), (622, 623, 578, 577), (245, 246, 581, 580), (246, 247, 582, 581), (570, 569, 584, 585), (568, 570, 585, 583), (225, 226, 587, 586), (224, 225, 586, 588), (563, 564, 591, 590), (562, 563, 590, 589), (227, 228, 593, 592), (228, 229, 594, 593), (557, 558, 597, 596), (556, 557, 596, 595), (230, 231, 599, 598), (231, 232, 600, 599), (551, 552, 603, 602), (550, 551, 602, 601), (233, 234, 605, 604), (234, 235, 606, 605), (545, 546, 609, 608), (544, 545, 608, 607), (236, 237, 611, 610), (237, 238, 612, 611), (539, 540, 615, 614), (538, 539, 614, 613), (240, 241, 618, 617), (239, 240, 617, 616), (473, 472, 621, 620), (474, 473, 620, 619), (242, 243, 623, 622), (243, 244, 624, 623), (617, 618, 627, 626), (616, 617, 626, 625), (688, 689, 629, 628), (325, 326, 632, 631), (324, 325, 631, 630), (688, 628, 630, 690), (239, 629, 632, 326), (683, 684, 634, 633), (321, 322, 637, 636), (320, 321, 636, 635), (683, 633, 635, 685), (236, 634, 637, 322), (678, 679, 639, 638), (317, 318, 642, 641), (316, 317, 641, 640), (678, 638, 640, 680), (233, 639, 642, 318), (673, 674, 644, 643), (313, 314, 647, 646), (312, 313, 646, 645), (230, 644, 647, 314), (673, 643, 645, 675), (668, 669, 649, 648), (309, 310, 652, 651), (308, 309, 651, 650), (668, 648, 650, 670), (227, 649, 652, 310), (663, 653, 654, 664), (306, 304, 655, 657), (304, 305, 656, 655), (664, 654, 657, 666), (224, 653, 656, 305), (698, 658, 660, 700), (698, 699, 659, 658), (499, 500, 662, 661), (498, 499, 661, 660), (497, 659, 662, 500), (271, 664, 666, 338), (248, 663, 664, 271), (657, 655, 667, 666), (655, 656, 665, 667), (653, 663, 665, 656), (250, 668, 670, 342), (250, 251, 669, 668), (651, 652, 672, 671), (650, 651, 671, 670), (649, 669, 672, 652), (253, 673, 675, 348), (253, 254, 674, 673), (646, 647, 677, 676), (645, 646, 676, 675), (644, 674, 677, 647), (256, 678, 680, 354), (256, 257, 679, 678), (641, 642, 682, 681), (640, 641, 681, 680), (639, 679, 682, 642), (259, 683, 685, 360), (259, 260, 684, 683), (636, 637, 687, 686), (635, 636, 686, 685), (634, 684, 687, 637), (262, 688, 690, 366), (262, 263, 689, 688), (631, 632, 692, 691), (630, 631, 691, 690), (629, 689, 692, 632), (265, 693, 695, 372), (265, 266, 694, 693), (504, 505, 697, 696), (503, 504, 696, 695), (502, 694, 697, 505), (268, 269, 699, 698), (268, 698, 700, 378), (661, 662, 702, 701), (660, 661, 701, 700), (659, 699, 702, 662), (248, 271, 704, 703), (271, 270, 705, 704), (270, 269, 706, 705), (269, 268, 707, 706), (268, 267, 708, 707), (267, 266, 709, 708), (266, 265, 710, 709), (265, 264, 711, 710), (264, 263, 712, 711), (263, 262, 713, 712), (262, 261, 714, 713), (261, 260, 715, 714), (260, 259, 716, 715), (259, 258, 717, 716), (258, 257, 718, 717), (257, 256, 719, 718), (256, 255, 720, 719), (255, 254, 721, 720), (254, 253, 722, 721), (253, 252, 723, 722), (252, 251, 724, 723), (251, 250, 725, 724), (250, 249, 726, 725), (249, 248, 703, 726), (703, 704, 705, 706, 707, 708, 709, 710, 711, 712, 713, 714, 715, 716, 717, 718, 719, 720, 721, 722, 723, 724, 725, 726)])
me_cube_002.polygons.foreach_set('material_index', [2, 2, 2, 2, 2, 2, 2, 2, 2, 2, 2, 2, 2, 2, 2, 2, 2, 2, 2, 2, 2, 2, 2, 2, 2, 2, 2, 2, 2, 2, 2, 2, 2, 2, 2, 2, 2, 2, 2, 2, 2, 2, 2, 2, 2, 2, 2, 2, 2, 2, 2, 2, 2, 2, 2, 2, 2, 2, 2, 2, 2, 2, 2, 2, 2, 2, 2, 2, 2, 2, 2, 2, 2, 2, 2, 2, 2, 2, 2, 2, 2, 2, 2, 2, 2, 2, 2, 2, 2, 2, 2, 2, 2, 2, 2, 2, 2, 2, 2, 2, 2, 2, 2, 2, 2, 2, 2, 2, 2, 2, 2, 2, 2, 2, 2, 2, 2, 2, 2, 2, 2, 2, 2, 2, 2, 2, 2, 2, 2, 2, 2, 2, 2, 2, 2, 2, 2, 2, 2, 2, 2, 2, 2, 2, 2, 2, 2, 2, 2, 2, 2, 2, 2, 2, 2, 2, 2, 2, 2, 2, 2, 2, 2, 2, 2, 2, 2, 2, 2, 2, 2, 2, 2, 2, 2, 2, 2, 2, 2, 2, 2, 2, 2, 2, 2, 2, 2, 2, 2, 2, 2, 2, 1, 1, 1, 1, 1, 1, 1, 1, 1, 1, 1, 1, 1, 1, 1, 1, 1, 1, 1, 1, 1, 1, 1, 1, 1, 1, 1, 1, 1, 1, 1, 1, 1, 1, 1, 1, 1, 1, 1, 1, 1, 1, 1, 1, 1, 1, 1, 1, 1, 1, 1, 1, 1, 1, 1, 1, 1, 1, 1, 1, 1, 1, 1, 1, 1, 1, 1, 1, 1, 1, 1, 1, 1, 1, 1, 1, 1, 1, 1, 1, 1, 1, 1, 1, 1, 1, 1, 1, 1, 1, 1, 1, 1, 1, 1, 1, 1, 1, 1, 1, 1, 1, 1, 1, 1, 1, 1, 1, 1, 1, 1, 1, 1, 1, 1, 1, 1, 1, 1, 1, 1, 1, 1, 1, 1, 1, 1, 1, 1, 1, 1, 1, 1, 1, 1, 1, 1, 1, 1, 1, 1, 1, 1, 1, 1, 1, 1, 1, 1, 1, 1, 1, 1, 1, 1, 1, 1, 1, 1, 1, 1, 1, 1, 1, 1, 1, 1, 1, 1, 1, 1, 1, 1, 1, 1, 1, 1, 1, 1, 1, 1, 1, 1, 1, 1, 1, 1, 1, 1, 1, 1, 1, 1, 1, 1, 1, 1, 1, 1, 1, 1, 1, 1, 1, 1, 1, 1, 1, 1, 1, 1, 1, 1, 1, 1, 1, 1, 1, 1, 1, 1, 1, 1, 1, 1, 1, 1, 1, 1, 1, 1, 1, 1, 1, 1, 1, 1, 1, 1, 1, 1, 1, 1, 1, 1, 1, 1, 1, 1, 1, 1, 1, 1, 1, 1, 1, 1, 1, 1, 1, 1, 1, 1, 1, 1, 1, 1, 1, 1, 1, 1, 1, 1, 1, 1, 1, 1, 1, 1, 1, 1, 1, 1, 1, 1, 1, 1, 1, 1, 1, 1, 1, 1, 1, 1, 1, 1, 1, 1, 1, 1, 1, 1, 1, 1, 1, 1, 1, 1, 1, 1, 1, 1, 1, 1, 1, 1, 1, 1, 1, 1, 1, 1, 1, 1, 1, 1, 1, 1, 1, 1, 1, 1, 1, 1, 1, 1, 1, 1, 1, 1, 1, 1, 1, 1, 1, 1, 1, 1, 1, 1, 1, 1, 1, 1, 1, 1, 1, 1, 1, 1, 1, 1, 1, 1, 1, 1, 1, 1, 1, 1, 1, 1, 1, 1, 1, 1, 1, 1, 1, 1, 1, 1, 1, 1, 1, 1, 1, 1, 1, 1, 1, 1, 1, 1, 1, 1, 1, 1, 1, 1, 1, 1, 1, 1, 1, 1, 1, 1, 1, 1, 1, 1, 1, 1, 1, 1, 1, 1, 1, 1, 1, 1, 1, 1, 1, 1, 1, 1, 1, 1, 1, 1, 1, 1, 1, 1, 1, 1, 1, 1, 1, 1, 1, 1, 1, 1, 1, 1, 1, 1, 1, 1, 1, 1, 1, 1, 1, 1, 1, 1, 1, 1, 1, 1, 1, 1, 1, 1, 1, 1, 1, 1, 1, 1, 1, 1, 1, 1, 1, 1, 1, 1, 1, 1, 1, 1, 1, 1, 1, 1, 1, 1, 1, 1, 1, 1, 1, 1])
_uv = me_cube_002.uv_layers.new(name='UVMap')
_uv.uv.foreach_set('vector', [1.0, 0.9, 1.0, 1.0, 0.9688, 1.0, 0.9688, 0.9, 0.9688, 0.9, 0.9688, 1.0, 0.9375, 1.0, 0.9375, 0.9, 0.9375, 0.9, 0.9375, 1.0, 0.9062, 1.0, 0.9062, 0.9, 0.9062, 0.9, 0.9062, 1.0, 0.875, 1.0, 0.875, 0.9, 0.875, 0.9, 0.875, 1.0, 0.8438, 1.0, 0.8438, 0.9, 0.8438, 0.9, 0.8438, 1.0, 0.8125, 1.0, 0.8125, 0.9, 0.8125, 0.9, 0.8125, 1.0, 0.7812, 1.0, 0.7812, 0.9, 0.7812, 0.9, 0.7812, 1.0, 0.75, 1.0, 0.75, 0.9, 0.75, 0.9, 0.75, 1.0, 0.7188, 1.0, 0.7188, 0.9, 0.7188, 0.9, 0.7188, 1.0, 0.6875, 1.0, 0.6875, 0.9, 0.6875, 0.9, 0.6875, 1.0, 0.6562, 1.0, 0.6563, 0.9, 0.6563, 0.9, 0.6562, 1.0, 0.625, 1.0, 0.625, 0.9, 0.625, 0.9, 0.625, 1.0, 0.5938, 1.0, 0.5938, 0.9, 0.5938, 0.9, 0.5938, 1.0, 0.5625, 1.0, 0.5625, 0.9, 0.5625, 0.9, 0.5625, 1.0, 0.5312, 1.0, 0.5312, 0.9, 0.5312, 0.9, 0.5312, 1.0, 0.5, 1.0, 0.5, 0.9, 0.5, 0.9, 0.5, 1.0, 0.4688, 1.0, 0.4688, 0.9, 0.4688, 0.9, 0.4688, 1.0, 0.4375, 1.0, 0.4375, 0.9, 0.4375, 0.9, 0.4375, 1.0, 0.4062, 1.0, 0.4063, 0.9, 0.4063, 0.9, 0.4062, 1.0, 0.375, 1.0, 0.375, 0.9, 0.375, 0.9, 0.375, 1.0, 0.3438, 1.0, 0.3438, 0.9, 0.3438, 0.9, 0.3438, 1.0, 0.3125, 1.0, 0.3125, 0.9, 0.3125, 0.9, 0.3125, 1.0, 0.2812, 1.0, 0.2812, 0.9, 0.2812, 0.9, 0.2812, 1.0, 0.25, 1.0, 0.25, 0.9, 0.25, 0.9, 0.25, 1.0, 0.2188, 1.0, 0.2188, 0.9, 0.2188, 0.9, 0.2188, 1.0, 0.1875, 1.0, 0.1875, 0.9, 0.1875, 0.9, 0.1875, 1.0, 0.1562, 1.0, 0.1562, 0.9, 0.1562, 0.9, 0.1562, 1.0, 0.125, 1.0, 0.125, 0.9, 0.125, 0.9, 0.125, 1.0, 0.09375, 1.0, 0.09375, 0.9, 0.09375, 0.9, 0.09375, 1.0, 0.0625, 1.0, 0.0625, 0.9, 0.0625, 0.9, 0.0625, 1.0, 0.03125, 1.0, 0.03125, 0.9, 0.03125, 0.9, 0.03125, 1.0, 0.0, 1.0, 0.0, 0.9, 0.2968, 0.4854, 0.25, 0.49, 0.25, 0.4618, 0.2913, 0.4578, 0.25, 0.49, 0.2032, 0.4854, 0.2087, 0.4578, 0.25, 0.4618, 0.2032, 0.4854, 0.1582, 0.4717, 0.1689, 0.4457, 0.2087, 0.4578, 0.1582, 0.4717, 0.1167, 0.4496, 0.1323, 0.4261, 0.1689, 0.4457, 0.1167, 0.4496, 0.08029, 0.4197, 0.1002, 0.3998, 0.1323, 0.4261, 0.08029, 0.4197, 0.05045, 0.3833, 0.07388, 0.3677, 0.1002, 0.3998, 0.05045, 0.3833, 0.02827, 0.3418, 0.0543, 0.3311, 0.07388, 0.3677, 0.02827, 0.3418, 0.01461, 0.2968, 0.04225, 0.2913, 0.0543, 0.3311, 0.01461, 0.2968, 0.01, 0.25, 0.03818, 0.25, 0.04225, 0.2913, 0.01, 0.25, 0.01461, 0.2032, 0.04225, 0.2087, 0.03818, 0.25, 0.01461, 0.2032, 0.02827, 0.1582, 0.0543, 0.1689, 0.04225, 0.2087, 0.02827, 0.1582, 0.05045, 0.1167, 0.07388, 0.1323, 0.0543, 0.1689, 0.05045, 0.1167, 0.08029, 0.08029, 0.1002, 0.1002, 0.07388, 0.1323, 0.08029, 0.08029, 0.1167, 0.05045, 0.1323, 0.07388, 0.1002, 0.1002, 0.1167, 0.05045, 0.1582, 0.02827, 0.1689, 0.0543, 0.1323, 0.07388, 0.1582, 0.02827, 0.2032, 0.01461, 0.2087, 0.04225, 0.1689, 0.0543, 0.2032, 0.01461, 0.25, 0.01, 0.25, 0.03818, 0.2087, 0.04225, 0.25, 0.01, 0.2968, 0.01461, 0.2913, 0.04225, 0.25, 0.03818, 0.2968, 0.01461, 0.3418, 0.02827, 0.3311, 0.0543, 0.2913, 0.04225, 0.3418, 0.02827, 0.3833, 0.05045, 0.3677, 0.07388, 0.3311, 0.0543, 0.3833, 0.05045, 0.4197, 0.08029, 0.3998, 0.1002, 0.3677, 0.07388, 0.4197, 0.08029, 0.4496, 0.1167, 0.4261, 0.1323, 0.3998, 0.1002, 0.4496, 0.1167, 0.4717, 0.1582, 0.4457, 0.1689, 0.4261, 0.1323, 0.4717, 0.1582, 0.4854, 0.2032, 0.4578, 0.2087, 0.4457, 0.1689, 0.4854, 0.2032, 0.49, 0.25, 0.4618, 0.25, 0.4578, 0.2087, 0.49, 0.25, 0.4854, 0.2968, 0.4578, 0.2913, 0.4618, 0.25, 0.4854, 0.2968, 0.4717, 0.3418, 0.4457, 0.3311, 0.4578, 0.2913, 0.4717, 0.3418, 0.4496, 0.3833, 0.4261, 0.3677, 0.4457, 0.3311, 0.4496, 0.3833, 0.4197, 0.4197, 0.3998, 0.3998, 0.4261, 0.3677, 0.4197, 0.4197, 0.3833, 0.4496, 0.3677, 0.4261, 0.3998, 0.3998, 0.3833, 0.4496, 0.3418, 0.4717, 0.3311, 0.4457, 0.3677, 0.4261, 0.3418, 0.4717, 0.2968, 0.4854, 0.2913, 0.4578, 0.3311, 0.4457, 0.03125, 0.5, 0.03125, 0.6, 0.0, 0.6, 0.0, 0.5, 0.03125, 0.6, 0.03125, 0.7, 0.0, 0.7, 0.0, 0.6, 0.03125, 0.7, 0.03125, 0.8, 0.0, 0.8, 0.0, 0.7, 0.03125, 0.8, 0.03125, 0.9, 0.0, 0.9, 0.0, 0.8, 0.0625, 0.5, 0.0625, 0.6, 0.03125, 0.6, 0.03125, 0.5, 0.0625, 0.6, 0.0625, 0.7, 0.03125, 0.7, 0.03125, 0.6, 0.0625, 0.7, 0.0625, 0.8, 0.03125, 0.8, 0.03125, 0.7, 0.0625, 0.8, 0.0625, 0.9, 0.03125, 0.9, 0.03125, 0.8, 0.09375, 0.5, 0.09375, 0.6, 0.0625, 0.6, 0.0625, 0.5, 0.09375, 0.6, 0.09375, 0.7, 0.0625, 0.7, 0.0625, 0.6, 0.09375, 0.7, 0.09375, 0.8, 0.0625, 0.8, 0.0625, 0.7, 0.09375, 0.8, 0.09375, 0.9, 0.0625, 0.9, 0.0625, 0.8, 0.125, 0.5, 0.125, 0.6, 0.09375, 0.6, 0.09375, 0.5, 0.125, 0.6, 0.125, 0.7, 0.09375, 0.7, 0.09375, 0.6, 0.125, 0.7, 0.125, 0.8, 0.09375, 0.8, 0.09375, 0.7, 0.125, 0.8, 0.125, 0.9, 0.09375, 0.9, 0.09375, 0.8, 0.1562, 0.5, 0.1562, 0.6, 0.125, 0.6, 0.125, 0.5, 0.1562, 0.6, 0.1562, 0.7, 0.125, 0.7, 0.125, 0.6, 0.1562, 0.7, 0.1562, 0.8, 0.125, 0.8, 0.125, 0.7, 0.1562, 0.8, 0.1562, 0.9, 0.125, 0.9, 0.125, 0.8, 0.1875, 0.5, 0.1875, 0.6, 0.1562, 0.6, 0.1562, 0.5, 0.1875, 0.6, 0.1875, 0.7, 0.1562, 0.7, 0.1562, 0.6, 0.1875, 0.7, 0.1875, 0.8, 0.1562, 0.8, 0.1562, 0.7, 0.1875, 0.8, 0.1875, 0.9, 0.1562, 0.9, 0.1562, 0.8, 0.2188, 0.5, 0.2188, 0.6, 0.1875, 0.6, 0.1875, 0.5, 0.2188, 0.6, 0.2188, 0.7, 0.1875, 0.7, 0.1875, 0.6, 0.2188, 0.7, 0.2188, 0.8, 0.1875, 0.8, 0.1875, 0.7, 0.2188, 0.8, 0.2188, 0.9, 0.1875, 0.9, 0.1875, 0.8, 0.25, 0.5, 0.25, 0.6, 0.2188, 0.6, 0.2188, 0.5, 0.25, 0.6, 0.25, 0.7, 0.2188, 0.7, 0.2188, 0.6, 0.25, 0.7, 0.25, 0.8, 0.2188, 0.8, 0.2188, 0.7, 0.25, 0.8, 0.25, 0.9, 0.2188, 0.9, 0.2188, 0.8, 0.2812, 0.5, 0.2812, 0.6, 0.25, 0.6, 0.25, 0.5, 0.2812, 0.6, 0.2812, 0.7, 0.25, 0.7, 0.25, 0.6, 0.2812, 0.7, 0.2812, 0.8, 0.25, 0.8, 0.25, 0.7, 0.2812, 0.8, 0.2812, 0.9, 0.25, 0.9, 0.25, 0.8, 0.3125, 0.5, 0.3125, 0.6, 0.2812, 0.6, 0.2812, 0.5, 0.3125, 0.6, 0.3125, 0.7, 0.2812, 0.7, 0.2812, 0.6, 0.3125, 0.7, 0.3125, 0.8, 0.2812, 0.8, 0.2812, 0.7, 0.3125, 0.8, 0.3125, 0.9, 0.2812, 0.9, 0.2812, 0.8, 0.3438, 0.5, 0.3438, 0.6, 0.3125, 0.6, 0.3125, 0.5, 0.3438, 0.6, 0.3438, 0.7, 0.3125, 0.7, 0.3125, 0.6, 0.3438, 0.7, 0.3438, 0.8, 0.3125, 0.8, 0.3125, 0.7, 0.3438, 0.8, 0.3438, 0.9, 0.3125, 0.9, 0.3125, 0.8, 0.375, 0.5, 0.375, 0.6, 0.3438, 0.6, 0.3438, 0.5, 0.375, 0.6, 0.375, 0.7, 0.3438, 0.7, 0.3438, 0.6, 0.375, 0.7, 0.375, 0.8, 0.3438, 0.8, 0.3438, 0.7, 0.375, 0.8, 0.375, 0.9, 0.3438, 0.9, 0.3438, 0.8, 0.4062, 0.5, 0.4062, 0.6, 0.375, 0.6, 0.375, 0.5, 0.4062, 0.6, 0.4062, 0.7, 0.375, 0.7, 0.375, 0.6, 0.4062, 0.7, 0.4063, 0.8, 0.375, 0.8, 0.375, 0.7, 0.4063, 0.8, 0.4063, 0.9, 0.375, 0.9, 0.375, 0.8, 0.4375, 0.5, 0.4375, 0.6, 0.4062, 0.6, 0.4062, 0.5, 0.4375, 0.6, 0.4375, 0.7, 0.4062, 0.7, 0.4062, 0.6, 0.4375, 0.7, 0.4375, 0.8, 0.4063, 0.8, 0.4062, 0.7, 0.4375, 0.8, 0.4375, 0.9, 0.4063, 0.9, 0.4063, 0.8, 0.4688, 0.5, 0.4688, 0.6, 0.4375, 0.6, 0.4375, 0.5, 0.4688, 0.6, 0.4687, 0.7, 0.4375, 0.7, 0.4375, 0.6, 0.4687, 0.7, 0.4688, 0.8, 0.4375, 0.8, 0.4375, 0.7, 0.4688, 0.8, 0.4688, 0.9, 0.4375, 0.9, 0.4375, 0.8, 0.5, 0.5, 0.5, 0.6, 0.4688, 0.6, 0.4688, 0.5, 0.5, 0.6, 0.5, 0.7, 0.4687, 0.7, 0.4688, 0.6, 0.5, 0.7, 0.5, 0.8, 0.4688, 0.8, 0.4687, 0.7, 0.5, 0.8, 0.5, 0.9, 0.4688, 0.9, 0.4688, 0.8, 0.5312, 0.5, 0.5312, 0.6, 0.5, 0.6, 0.5, 0.5, 0.5312, 0.6, 0.5312, 0.7, 0.5, 0.7, 0.5, 0.6, 0.5312, 0.7, 0.5312, 0.8, 0.5, 0.8, 0.5, 0.7, 0.5312, 0.8, 0.5312, 0.9, 0.5, 0.9, 0.5, 0.8, 0.5625, 0.5, 0.5625, 0.6, 0.5312, 0.6, 0.5312, 0.5, 0.5625, 0.6, 0.5625, 0.7, 0.5312, 0.7, 0.5312, 0.6, 0.5625, 0.7, 0.5625, 0.8, 0.5312, 0.8, 0.5312, 0.7, 0.5625, 0.8, 0.5625, 0.9, 0.5312, 0.9, 0.5312, 0.8, 0.5938, 0.5, 0.5938, 0.6, 0.5625, 0.6, 0.5625, 0.5, 0.5938, 0.6, 0.5938, 0.7, 0.5625, 0.7, 0.5625, 0.6, 0.5938, 0.7, 0.5938, 0.8, 0.5625, 0.8, 0.5625, 0.7, 0.5938, 0.8, 0.5938, 0.9, 0.5625, 0.9, 0.5625, 0.8, 0.625, 0.5, 0.625, 0.6, 0.5938, 0.6, 0.5938, 0.5, 0.625, 0.6, 0.625, 0.7, 0.5938, 0.7, 0.5938, 0.6, 0.625, 0.7, 0.625, 0.8, 0.5938, 0.8, 0.5938, 0.7, 0.625, 0.8, 0.625, 0.9, 0.5938, 0.9, 0.5938, 0.8, 0.6563, 0.5, 0.6562, 0.6, 0.625, 0.6, 0.625, 0.5, 0.6562, 0.6, 0.6562, 0.7, 0.625, 0.7, 0.625, 0.6, 0.6562, 0.7, 0.6563, 0.8, 0.625, 0.8, 0.625, 0.7, 0.6563, 0.8, 0.6563, 0.9, 0.625, 0.9, 0.625, 0.8, 0.6875, 0.5, 0.6875, 0.6, 0.6562, 0.6, 0.6563, 0.5, 0.6875, 0.6, 0.6875, 0.7, 0.6562, 0.7, 0.6562, 0.6, 0.6875, 0.7, 0.6875, 0.8, 0.6563, 0.8, 0.6562, 0.7, 0.6875, 0.8, 0.6875, 0.9, 0.6563, 0.9, 0.6563, 0.8, 0.7188, 0.5, 0.7188, 0.6, 0.6875, 0.6, 0.6875, 0.5, 0.7188, 0.6, 0.7188, 0.7, 0.6875, 0.7, 0.6875, 0.6, 0.7188, 0.7, 0.7188, 0.8, 0.6875, 0.8, 0.6875, 0.7, 0.7188, 0.8, 0.7188, 0.9, 0.6875, 0.9, 0.6875, 0.8, 0.75, 0.5, 0.75, 0.6, 0.7188, 0.6, 0.7188, 0.5, 0.75, 0.6, 0.75, 0.7, 0.7188, 0.7, 0.7188, 0.6, 0.75, 0.7, 0.75, 0.8, 0.7188, 0.8, 0.7188, 0.7, 0.75, 0.8, 0.75, 0.9, 0.7188, 0.9, 0.7188, 0.8, 0.7813, 0.5, 0.7812, 0.6, 0.75, 0.6, 0.75, 0.5, 0.7812, 0.6, 0.7812, 0.7, 0.75, 0.7, 0.75, 0.6, 0.7812, 0.7, 0.7812, 0.8, 0.75, 0.8, 0.75, 0.7, 0.7812, 0.8, 0.7812, 0.9, 0.75, 0.9, 0.75, 0.8, 0.8125, 0.5, 0.8125, 0.6, 0.7812, 0.6, 0.7813, 0.5, 0.8125, 0.6, 0.8125, 0.7, 0.7812, 0.7, 0.7812, 0.6, 0.8125, 0.7, 0.8125, 0.8, 0.7812, 0.8, 0.7812, 0.7, 0.8125, 0.8, 0.8125, 0.9, 0.7812, 0.9, 0.7812, 0.8, 0.8438, 0.5, 0.8438, 0.6, 0.8125, 0.6, 0.8125, 0.5, 0.8438, 0.6, 0.8437, 0.7, 0.8125, 0.7, 0.8125, 0.6, 0.8437, 0.7, 0.8438, 0.8, 0.8125, 0.8, 0.8125, 0.7, 0.8438, 0.8, 0.8438, 0.9, 0.8125, 0.9, 0.8125, 0.8, 0.875, 0.5, 0.875, 0.6, 0.8438, 0.6, 0.8438, 0.5, 0.875, 0.6, 0.875, 0.7, 0.8437, 0.7, 0.8438, 0.6, 0.875, 0.7, 0.875, 0.8, 0.8438, 0.8, 0.8437, 0.7, 0.875, 0.8, 0.875, 0.9, 0.8438, 0.9, 0.8438, 0.8, 0.9062, 0.5, 0.9062, 0.6, 0.875, 0.6, 0.875, 0.5, 0.9062, 0.6, 0.9062, 0.7, 0.875, 0.7, 0.875, 0.6, 0.9062, 0.7, 0.9062, 0.8, 0.875, 0.8, 0.875, 0.7, 0.9062, 0.8, 0.9062, 0.9, 0.875, 0.9, 0.875, 0.8, 0.9375, 0.5, 0.9375, 0.6, 0.9062, 0.6, 0.9062, 0.5, 0.9375, 0.6, 0.9375, 0.7, 0.9062, 0.7, 0.9062, 0.6, 0.9375, 0.7, 0.9375, 0.8, 0.9062, 0.8, 0.9062, 0.7, 0.9375, 0.8, 0.9375, 0.9, 0.9062, 0.9, 0.9062, 0.8, 0.9688, 0.5, 0.9688, 0.6, 0.9375, 0.6, 0.9375, 0.5, 0.9688, 0.6, 0.9688, 0.7, 0.9375, 0.7, 0.9375, 0.6, 0.9688, 0.7, 0.9688, 0.8, 0.9375, 0.8, 0.9375, 0.7, 0.9688, 0.8, 0.9688, 0.9, 0.9375, 0.9, 0.9375, 0.8, 1.0, 0.5, 1.0, 0.6, 0.9688, 0.6, 0.9688, 0.5, 1.0, 0.6, 1.0, 0.7, 0.9688, 0.7, 0.9688, 0.6, 1.0, 0.7, 1.0, 0.8, 0.9688, 0.8, 0.9688, 0.7, 1.0, 0.8, 1.0, 0.9, 0.9688, 0.9, 0.9688, 0.8, 0.2087, 0.4578, 0.1689, 0.4457, 0.1689, 0.4457, 0.2087, 0.4578, 0.4261, 0.3677, 0.3998, 0.3998, 0.3998, 0.3998, 0.4261, 0.3677, 0.0, 0.0, 0.0, 0.0, 0.0, 0.0, 0.0, 0.0, 0.25, 0.4618, 0.2087, 0.4578, 0.2087, 0.4578, 0.25, 0.4618, 0.4457, 0.3311, 0.4261, 0.3677, 0.4261, 0.3677, 0.4457, 0.3311, 0.0, 0.0, 0.0, 0.0, 0.0, 0.0, 0.0, 0.0, 0.0, 0.0, 0.0, 0.0, 0.0, 0.0, 0.0, 0.0, 0.0, 0.0, 0.0, 0.0, 0.0, 0.0, 0.0, 0.0, 0.3311, 0.4457, 0.2913, 0.4578, 0.2913, 0.4578, 0.3311, 0.4457, 0.4578, 0.2913, 0.4457, 0.3311, 0.4457, 0.3311, 0.4578, 0.2913, 0.0, 0.0, 0.0, 0.0, 0.0, 0.0, 0.0, 0.0, 0.0, 0.0, 0.0, 0.0, 0.0, 0.0, 0.0, 0.0, 0.2913, 0.4578, 0.25, 0.4618, 0.25, 0.4618, 0.2913, 0.4578, 0.4618, 0.25, 0.4578, 0.2913, 0.4578, 0.2913, 0.4618, 0.25, 0.0, 0.0, 0.0, 0.0, 0.0, 0.0, 0.0, 0.0, 0.4578, 0.2087, 0.4618, 0.25, 0.4618, 0.25, 0.4578, 0.2087, 0.0, 0.0, 0.0, 0.0, 0.0, 0.0, 0.0, 0.0, 0.0, 0.0, 0.0, 0.0, 0.0, 0.0, 0.0, 0.0, 0.0, 0.0, 0.0, 0.0, 0.0, 0.0, 0.0, 0.0, 0.4457, 0.1689, 0.4578, 0.2087, 0.4578, 0.2087, 0.4457, 0.1689, 0.0, 0.0, 0.0, 0.0, 0.0, 0.0, 0.0, 0.0, 0.0, 0.0, 0.0, 0.0, 0.0, 0.0, 0.0, 0.0, 0.0, 0.0, 0.0, 0.0, 0.0, 0.0, 0.0, 0.0, 0.4261, 0.1323, 0.4457, 0.1689, 0.4457, 0.1689, 0.4261, 0.1323, 0.0, 0.0, 0.0, 0.0, 0.0, 0.0, 0.0, 0.0, 0.3998, 0.1002, 0.4261, 0.1323, 0.4261, 0.1323, 0.3998, 0.1002, 0.0, 0.0, 0.0, 0.0, 0.0, 0.0, 0.0, 0.0, 0.3677, 0.07388, 0.3998, 0.1002, 0.3998, 0.1002, 0.3677, 0.07388, 0.0, 0.0, 0.0, 0.0, 0.0, 0.0, 0.0, 0.0, 0.0, 0.0, 0.0, 0.0, 0.0, 0.0, 0.0, 0.0, 0.3311, 0.0543, 0.3677, 0.07388, 0.3677, 0.07388, 0.3311, 0.0543, 0.0, 0.0, 0.0, 0.0, 0.0, 0.0, 0.0, 0.0, 0.0, 0.0, 0.0, 0.0, 0.0, 0.0, 0.0, 0.0, 0.2913, 0.04225, 0.3311, 0.0543, 0.3311, 0.0543, 0.2913, 0.04225, 0.0, 0.0, 0.0, 0.0, 0.0, 0.0, 0.0, 0.0, 0.25, 0.03818, 0.2913, 0.04225, 0.2913, 0.04225, 0.25, 0.03818, 0.0, 0.0, 0.0, 0.0, 0.0, 0.0, 0.0, 0.0, 0.2087, 0.04225, 0.25, 0.03818, 0.25, 0.03818, 0.2087, 0.04225, 0.0, 0.0, 0.0, 0.0, 0.0, 0.0, 0.0, 0.0, 0.0, 0.0, 0.0, 0.0, 0.0, 0.0, 0.0, 0.0, 0.0, 0.0, 0.0, 0.0, 0.0, 0.0, 0.0, 0.0, 0.1689, 0.0543, 0.2087, 0.04225, 0.2087, 0.04225, 0.1689, 0.0543, 0.0, 0.0, 0.0, 0.0, 0.0, 0.0, 0.0, 0.0, 0.0, 0.0, 0.0, 0.0, 0.0, 0.0, 0.0, 0.0, 0.1323, 0.07388, 0.1689, 0.0543, 0.1689, 0.0543, 0.1323, 0.07388, 0.1002, 0.1002, 0.1323, 0.07388, 0.1323, 0.07388, 0.1002, 0.1002, 0.0, 0.0, 0.0, 0.0, 0.0, 0.0, 0.0, 0.0, 0.0, 0.0, 0.0, 0.0, 0.0, 0.0, 0.0, 0.0, 0.07388, 0.1323, 0.1002, 0.1002, 0.1002, 0.1002, 0.07388, 0.1323, 0.0, 0.0, 0.0, 0.0, 0.0, 0.0, 0.0, 0.0, 0.0, 0.0, 0.0, 0.0, 0.0, 0.0, 0.0, 0.0, 0.0, 0.0, 0.0, 0.0, 0.0, 0.0, 0.0, 0.0, 0.0543, 0.1689, 0.07388, 0.1323, 0.07388, 0.1323, 0.0543, 0.1689, 0.0, 0.0, 0.0, 0.0, 0.0, 0.0, 0.0, 0.0, 0.04225, 0.2087, 0.0543, 0.1689, 0.0543, 0.1689, 0.04225, 0.2087, 0.0, 0.0, 0.0, 0.0, 0.0, 0.0, 0.0, 0.0, 0.0, 0.0, 0.0, 0.0, 0.0, 0.0, 0.0, 0.0, 0.03818, 0.25, 0.04225, 0.2087, 0.04225, 0.2087, 0.03818, 0.25, 0.0, 0.0, 0.0, 0.0, 0.0, 0.0, 0.0, 0.0, 0.0, 0.0, 0.0, 0.0, 0.0, 0.0, 0.0, 0.0, 0.0, 0.0, 0.0, 0.0, 0.0, 0.0, 0.0, 0.0, 0.04225, 0.2913, 0.03818, 0.25, 0.03818, 0.25, 0.04225, 0.2913, 0.0, 0.0, 0.0, 0.0, 0.0, 0.0, 0.0, 0.0, 0.0, 0.0, 0.0, 0.0, 0.0, 0.0, 0.0, 0.0, 0.0543, 0.3311, 0.04225, 0.2913, 0.04225, 0.2913, 0.0543, 0.3311, 0.0, 0.0, 0.0, 0.0, 0.0, 0.0, 0.0, 0.0, 0.0, 0.0, 0.0, 0.0, 0.0, 0.0, 0.0, 0.0, 0.07388, 0.3677, 0.0543, 0.3311, 0.0543, 0.3311, 0.07388, 0.3677, 0.0, 0.0, 0.0, 0.0, 0.0, 0.0, 0.0, 0.0, 0.0, 0.0, 0.0, 0.0, 0.0, 0.0, 0.0, 0.0, 0.1002, 0.3998, 0.07388, 0.3677, 0.07388, 0.3677, 0.1002, 0.3998, 0.0, 0.0, 0.0, 0.0, 0.0, 0.0, 0.0, 0.0, 0.0, 0.0, 0.0, 0.0, 0.0, 0.0, 0.0, 0.0, 0.1323, 0.4261, 0.1002, 0.3998, 0.1002, 0.3998, 0.1323, 0.4261, 0.3677, 0.4261, 0.3311, 0.4457, 0.3311, 0.4457, 0.3677, 0.4261, 0.0, 0.0, 0.0, 0.0, 0.0, 0.0, 0.0, 0.0, 0.0, 0.0, 0.0, 0.0, 0.0, 0.0, 0.0, 0.0, 0.1689, 0.4457, 0.1323, 0.4261, 0.1323, 0.4261, 0.1689, 0.4457, 0.3998, 0.3998, 0.3677, 0.4261, 0.3677, 0.4261, 0.3998, 0.3998, 0.0, 0.0, 0.0, 0.0, 0.0, 0.0, 0.0, 0.0, 0.2361, 0.1804, 0.25, 0.179, 0.25, 0.179, 0.2361, 0.1804, 0.2913, 0.4578, 0.25, 0.4618, 0.25, 0.454, 0.2898, 0.4501, 0.25, 0.4618, 0.2087, 0.4578, 0.2102, 0.4501, 0.25, 0.454, 0.2087, 0.4578, 0.1689, 0.4457, 0.1719, 0.4385, 0.2102, 0.4501, 0.1689, 0.4457, 0.1323, 0.4261, 0.1367, 0.4196, 0.1719, 0.4385, 0.1323, 0.4261, 0.1002, 0.3998, 0.1058, 0.3942, 0.1367, 0.4196, 0.1002, 0.3998, 0.07388, 0.3677, 0.08039, 0.3633, 0.1058, 0.3942, 0.07388, 0.3677, 0.0543, 0.3311, 0.06154, 0.3281, 0.08039, 0.3633, 0.0543, 0.3311, 0.04225, 0.2913, 0.04993, 0.2898, 0.06154, 0.3281, 0.04225, 0.2913, 0.03818, 0.25, 0.04601, 0.25, 0.04993, 0.2898, 0.03818, 0.25, 0.04225, 0.2087, 0.04993, 0.2102, 0.04601, 0.25, 0.04225, 0.2087, 0.0543, 0.1689, 0.06154, 0.1719, 0.04993, 0.2102, 0.0543, 0.1689, 0.07388, 0.1323, 0.08039, 0.1367, 0.06154, 0.1719, 0.07388, 0.1323, 0.1002, 0.1002, 0.1058, 0.1058, 0.08039, 0.1367, 0.1002, 0.1002, 0.1323, 0.07388, 0.1367, 0.08039, 0.1058, 0.1058, 0.1323, 0.07388, 0.1689, 0.0543, 0.1719, 0.06154, 0.1367, 0.08039, 0.1689, 0.0543, 0.2087, 0.04225, 0.2102, 0.04993, 0.1719, 0.06154, 0.2087, 0.04225, 0.25, 0.03818, 0.25, 0.04601, 0.2102, 0.04993, 0.25, 0.03818, 0.2913, 0.04225, 0.2898, 0.04993, 0.25, 0.04601, 0.2913, 0.04225, 0.3311, 0.0543, 0.3281, 0.06154, 0.2898, 0.04993, 0.3311, 0.0543, 0.3677, 0.07388, 0.3633, 0.08039, 0.3281, 0.06154, 0.3677, 0.07388, 0.3998, 0.1002, 0.3942, 0.1058, 0.3633, 0.08039, 0.3998, 0.1002, 0.4261, 0.1323, 0.4196, 0.1367, 0.3942, 0.1058, 0.4261, 0.1323, 0.4457, 0.1689, 0.4385, 0.1719, 0.4196, 0.1367, 0.4457, 0.1689, 0.4578, 0.2087, 0.4501, 0.2102, 0.4385, 0.1719, 0.4578, 0.2087, 0.4618, 0.25, 0.454, 0.25, 0.4501, 0.2102, 0.4618, 0.25, 0.4578, 0.2913, 0.4501, 0.2898, 0.454, 0.25, 0.4578, 0.2913, 0.4457, 0.3311, 0.4385, 0.3281, 0.4501, 0.2898, 0.4457, 0.3311, 0.4261, 0.3677, 0.4196, 0.3633, 0.4385, 0.3281, 0.4261, 0.3677, 0.3998, 0.3998, 0.3942, 0.3942, 0.4196, 0.3633, 0.3998, 0.3998, 0.3677, 0.4261, 0.3633, 0.4196, 0.3942, 0.3942, 0.3677, 0.4261, 0.3311, 0.4457, 0.3281, 0.4385, 0.3633, 0.4196, 0.3311, 0.4457, 0.2913, 0.4578, 0.2898, 0.4501, 0.3281, 0.4385, 0.2898, 0.4501, 0.25, 0.454, 0.25, 0.425, 0.2841, 0.4217, 0.1771, 0.441, 0.1368, 0.4194, 0.1527, 0.3955, 0.183, 0.4117, 0.1368, 0.4194, 0.1015, 0.3905, 0.1262, 0.3738, 0.1527, 0.3955, 0.06154, 0.3281, 0.04993, 0.2898, 0.07832, 0.2841, 0.08828, 0.317, 0.04993, 0.2898, 0.04601, 0.25, 0.07495, 0.25, 0.07832, 0.2841, 0.05912, 0.1771, 0.08063, 0.1368, 0.1045, 0.1527, 0.08828, 0.183, 0.08063, 0.1368, 0.106, 0.106, 0.1262, 0.1262, 0.1045, 0.1527, 0.1719, 0.06154, 0.2102, 0.04993, 0.2159, 0.07832, 0.183, 0.08828, 0.2102, 0.04993, 0.25, 0.04601, 0.25, 0.07495, 0.2159, 0.07832, 0.323, 0.05882, 0.3633, 0.08039, 0.3473, 0.1045, 0.317, 0.08828, 0.3633, 0.08039, 0.3942, 0.1058, 0.3738, 0.1262, 0.3473, 0.1045, 0.4375, 0.1723, 0.4491, 0.2104, 0.4217, 0.2159, 0.4117, 0.183, 0.4491, 0.2104, 0.453, 0.25, 0.425, 0.25, 0.4217, 0.2159, 0.4385, 0.3281, 0.4196, 0.3633, 0.3955, 0.3473, 0.4117, 0.317, 0.4196, 0.3633, 0.3942, 0.3942, 0.3738, 0.3738, 0.3955, 0.3473, 0.3336, 0.4368, 0.2898, 0.4501, 0.2841, 0.4217, 0.317, 0.4117, 0.25, 0.3836, 0.2761, 0.381, 0.2841, 0.4217, 0.25, 0.425, 0.2761, 0.381, 0.3011, 0.3734, 0.317, 0.4117, 0.2841, 0.4217, 0.2239, 0.381, 0.25, 0.3836, 0.25, 0.425, 0.2159, 0.4217, 0.1989, 0.3734, 0.2239, 0.381, 0.2159, 0.4217, 0.183, 0.4117, 0.1758, 0.3611, 0.1989, 0.3734, 0.183, 0.4117, 0.1527, 0.3955, 0.1556, 0.3444, 0.1758, 0.3611, 0.1527, 0.3955, 0.1262, 0.3738, 0.1389, 0.3242, 0.1556, 0.3444, 0.1262, 0.3738, 0.1045, 0.3473, 0.1266, 0.3011, 0.1389, 0.3242, 0.1045, 0.3473, 0.08828, 0.317, 0.119, 0.2761, 0.1266, 0.3011, 0.08828, 0.317, 0.07832, 0.2841, 0.1164, 0.25, 0.119, 0.2761, 0.07832, 0.2841, 0.07495, 0.25, 0.119, 0.2239, 0.1164, 0.25, 0.07495, 0.25, 0.07832, 0.2159, 0.1266, 0.1989, 0.119, 0.2239, 0.07832, 0.2159, 0.08828, 0.183, 0.1389, 0.1758, 0.1266, 0.1989, 0.08828, 0.183, 0.1045, 0.1527, 0.1556, 0.1556, 0.1389, 0.1758, 0.1045, 0.1527, 0.1262, 0.1262, 0.1758, 0.1389, 0.1556, 0.1556, 0.1262, 0.1262, 0.1527, 0.1045, 0.1989, 0.1266, 0.1758, 0.1389, 0.1527, 0.1045, 0.183, 0.08828, 0.2239, 0.119, 0.1989, 0.1266, 0.183, 0.08828, 0.2159, 0.07832, 0.25, 0.1164, 0.2239, 0.119, 0.2159, 0.07832, 0.25, 0.07495, 0.2761, 0.119, 0.25, 0.1164, 0.25, 0.07495, 0.2841, 0.07832, 0.3011, 0.1266, 0.2761, 0.119, 0.2841, 0.07832, 0.317, 0.08828, 0.3242, 0.1389, 0.3011, 0.1266, 0.317, 0.08828, 0.3473, 0.1045, 0.3444, 0.1556, 0.3242, 0.1389, 0.3473, 0.1045, 0.3738, 0.1262, 0.3611, 0.1758, 0.3444, 0.1556, 0.3738, 0.1262, 0.3955, 0.1527, 0.3734, 0.1989, 0.3611, 0.1758, 0.3955, 0.1527, 0.4117, 0.183, 0.381, 0.2239, 0.3734, 0.1989, 0.4117, 0.183, 0.4217, 0.2159, 0.3836, 0.25, 0.381, 0.2239, 0.4217, 0.2159, 0.425, 0.25, 0.381, 0.2761, 0.3836, 0.25, 0.425, 0.25, 0.4217, 0.2841, 0.3734, 0.3011, 0.381, 0.2761, 0.4217, 0.2841, 0.4117, 0.317, 0.3611, 0.3242, 0.3734, 0.3011, 0.4117, 0.317, 0.3955, 0.3473, 0.3444, 0.3444, 0.3611, 0.3242, 0.3955, 0.3473, 0.3738, 0.3738, 0.3242, 0.3611, 0.3444, 0.3444, 0.3738, 0.3738, 0.3473, 0.3955, 0.3011, 0.3734, 0.3242, 0.3611, 0.3473, 0.3955, 0.317, 0.4117, 0.2361, 0.3196, 0.25, 0.321, 0.25, 0.3836, 0.2239, 0.381, 0.2228, 0.3156, 0.2361, 0.3196, 0.2239, 0.381, 0.1989, 0.3734, 0.191, 0.2895, 0.1998, 0.3002, 0.1556, 0.3444, 0.1389, 0.3242, 0.1844, 0.2772, 0.191, 0.2895, 0.1389, 0.3242, 0.1266, 0.3011, 0.1804, 0.2361, 0.179, 0.25, 0.1164, 0.25, 0.119, 0.2239, 0.1844, 0.2228, 0.1804, 0.2361, 0.119, 0.2239, 0.1266, 0.1989, 0.2105, 0.191, 0.1998, 0.1998, 0.1556, 0.1556, 0.1758, 0.1389, 0.2228, 0.1844, 0.2105, 0.191, 0.1758, 0.1389, 0.1989, 0.1266, 0.2639, 0.1804, 0.25, 0.179, 0.25, 0.1164, 0.2761, 0.119, 0.2772, 0.1844, 0.2639, 0.1804, 0.2761, 0.119, 0.3011, 0.1266, 0.309, 0.2105, 0.3002, 0.1998, 0.3444, 0.1556, 0.3611, 0.1758, 0.3156, 0.2228, 0.309, 0.2105, 0.3611, 0.1758, 0.3734, 0.1989, 0.3196, 0.2639, 0.321, 0.25, 0.3836, 0.25, 0.381, 0.2761, 0.3156, 0.2772, 0.3196, 0.2639, 0.381, 0.2761, 0.3734, 0.3011, 0.2895, 0.309, 0.3002, 0.3002, 0.3444, 0.3444, 0.3242, 0.3611, 0.2772, 0.3156, 0.2895, 0.309, 0.3242, 0.3611, 0.3011, 0.3734, 0.25, 0.321, 0.2639, 0.3196, 0.2761, 0.381, 0.25, 0.3836, 0.2639, 0.3196, 0.2772, 0.3156, 0.3011, 0.3734, 0.2761, 0.381, 0.2105, 0.309, 0.2228, 0.3156, 0.1989, 0.3734, 0.1758, 0.3611, 0.1998, 0.3002, 0.2105, 0.309, 0.1758, 0.3611, 0.1556, 0.3444, 0.1804, 0.2639, 0.1844, 0.2772, 0.1266, 0.3011, 0.119, 0.2761, 0.179, 0.25, 0.1804, 0.2639, 0.119, 0.2761, 0.1164, 0.25, 0.191, 0.2105, 0.1844, 0.2228, 0.1266, 0.1989, 0.1389, 0.1758, 0.1998, 0.1998, 0.191, 0.2105, 0.1389, 0.1758, 0.1556, 0.1556, 0.2361, 0.1804, 0.2228, 0.1844, 0.1989, 0.1266, 0.2239, 0.119, 0.25, 0.179, 0.2361, 0.1804, 0.2239, 0.119, 0.25, 0.1164, 0.2895, 0.191, 0.2772, 0.1844, 0.3011, 0.1266, 0.3242, 0.1389, 0.3002, 0.1998, 0.2895, 0.191, 0.3242, 0.1389, 0.3444, 0.1556, 0.3196, 0.2361, 0.3156, 0.2228, 0.3734, 0.1989, 0.381, 0.2239, 0.321, 0.25, 0.3196, 0.2361, 0.381, 0.2239, 0.3836, 0.25, 0.309, 0.2895, 0.3156, 0.2772, 0.3734, 0.3011, 0.3611, 0.3242, 0.3002, 0.3002, 0.309, 0.2895, 0.3611, 0.3242, 0.3444, 0.3444, 0.2639, 0.3196, 0.25, 0.321, 0.2361, 0.3196, 0.2228, 0.3156, 0.2105, 0.309, 0.1998, 0.3002, 0.191, 0.2895, 0.1844, 0.2772, 0.1804, 0.2639, 0.179, 0.25, 0.1804, 0.2361, 0.1844, 0.2228, 0.191, 0.2105, 0.1998, 0.1998, 0.2105, 0.191, 0.2228, 0.1844, 0.2361, 0.1804, 0.25, 0.179, 0.2639, 0.1804, 0.2772, 0.1844, 0.2895, 0.191, 0.3002, 0.1998, 0.309, 0.2105, 0.3156, 0.2228, 0.3196, 0.2361, 0.321, 0.25, 0.3196, 0.2639, 0.3156, 0.2772, 0.309, 0.2895, 0.3002, 0.3002, 0.2895, 0.309, 0.2772, 0.3156, 0.321, 0.25, 0.3196, 0.2639, 0.3196, 0.2639, 0.321, 0.25, 0.2772, 0.1844, 0.2895, 0.191, 0.2895, 0.191, 0.2772, 0.1844, 0.3196, 0.2639, 0.3156, 0.2772, 0.3156, 0.2772, 0.3196, 0.2639, 0.25, 0.321, 0.2361, 0.3196, 0.2361, 0.3196, 0.25, 0.321, 0.2895, 0.191, 0.3002, 0.1998, 0.3002, 0.1998, 0.2895, 0.191, 0.3002, 0.3002, 0.2895, 0.309, 0.2895, 0.309, 0.3002, 0.3002, 0.2361, 0.3196, 0.2228, 0.3156, 0.2228, 0.3156, 0.2361, 0.3196, 0.3156, 0.2228, 0.3196, 0.2361, 0.3196, 0.2361, 0.3156, 0.2228, 0.2895, 0.309, 0.2772, 0.3156, 0.2772, 0.3156, 0.2895, 0.309, 0.1998, 0.3002, 0.191, 0.2895, 0.191, 0.2895, 0.1998, 0.3002, 0.3196, 0.2361, 0.321, 0.25, 0.321, 0.25, 0.3196, 0.2361, 0.2639, 0.3196, 0.25, 0.321, 0.25, 0.321, 0.2639, 0.3196, 0.191, 0.2895, 0.1844, 0.2772, 0.1844, 0.2772, 0.191, 0.2895, 0.3156, 0.2772, 0.309, 0.2895, 0.309, 0.2895, 0.3156, 0.2772, 0.2772, 0.3156, 0.2639, 0.3196, 0.2639, 0.3196, 0.2772, 0.3156, 0.179, 0.25, 0.1804, 0.2361, 0.1804, 0.2361, 0.179, 0.25, 0.309, 0.2895, 0.3002, 0.3002, 0.3002, 0.3002, 0.309, 0.2895, 0.2228, 0.3156, 0.2105, 0.309, 0.2105, 0.309, 0.2228, 0.3156, 0.1804, 0.2361, 0.1844, 0.2228, 0.1844, 0.2228, 0.1804, 0.2361, 0.2105, 0.309, 0.1998, 0.3002, 0.1998, 0.3002, 0.2105, 0.309, 0.1998, 0.1998, 0.2105, 0.191, 0.2105, 0.191, 0.1998, 0.1998, 0.1844, 0.2772, 0.1804, 0.2639, 0.1804, 0.2639, 0.1844, 0.2772, 0.2105, 0.191, 0.2228, 0.1844, 0.2228, 0.1844, 0.2105, 0.191, 0.1804, 0.2639, 0.179, 0.25, 0.179, 0.25, 0.1804, 0.2639, 0.25, 0.179, 0.2639, 0.1804, 0.2639, 0.1804, 0.25, 0.179, 0.1844, 0.2228, 0.191, 0.2105, 0.191, 0.2105, 0.1844, 0.2228, 0.2639, 0.1804, 0.2772, 0.1844, 0.2772, 0.1844, 0.2639, 0.1804, 0.191, 0.2105, 0.1998, 0.1998, 0.1998, 0.1998, 0.191, 0.2105, 0.3002, 0.1998, 0.309, 0.2105, 0.309, 0.2105, 0.3002, 0.1998, 0.2228, 0.1844, 0.2361, 0.1804, 0.2361, 0.1804, 0.2228, 0.1844, 0.309, 0.2105, 0.3156, 0.2228, 0.3156, 0.2228, 0.309, 0.2105, 0.5625, 0.5, 0.5312, 0.5, 0.5312, 0.5, 0.5625, 0.5, 0.2812, 0.5, 0.25, 0.5, 0.25, 0.5, 0.2812, 0.5, 0.9688, 0.5, 0.9375, 0.5, 0.9375, 0.5, 0.9688, 0.5, 0.6875, 0.5, 0.6562, 0.5, 0.6562, 0.5, 0.6875, 0.5, 0.4062, 0.5, 0.375, 0.5, 0.375, 0.5, 0.4062, 0.5, 0.125, 0.5, 0.09375, 0.5, 0.09375, 0.5, 0.125, 0.5, 0.8125, 0.5, 0.7812, 0.5, 0.7812, 0.5, 0.8125, 0.5, 0.5312, 0.5, 0.5, 0.5, 0.5, 0.5, 0.5312, 0.5, 0.25, 0.5, 0.2188, 0.5, 0.2188, 0.5, 0.25, 0.5, 0.9375, 0.5, 0.9062, 0.5, 0.9062, 0.5, 0.9375, 0.5, 0.6562, 0.5, 0.625, 0.5, 0.625, 0.5, 0.6562, 0.5, 0.375, 0.5, 0.3438, 0.5, 0.3438, 0.5, 0.375, 0.5, 0.09375, 0.5, 0.0625, 0.5, 0.0625, 0.5, 0.09375, 0.5, 0.7812, 0.5, 0.75, 0.5, 0.75, 0.5, 0.7812, 0.5, 0.5, 0.5, 0.4688, 0.5, 0.4688, 0.5, 0.5, 0.5, 0.2188, 0.5, 0.1875, 0.5, 0.1875, 0.5, 0.2188, 0.5, 0.9062, 0.5, 0.875, 0.5, 0.875, 0.5, 0.9062, 0.5, 0.625, 0.5, 0.5938, 0.5, 0.5938, 0.5, 0.625, 0.5, 0.3438, 0.5, 0.3125, 0.5, 0.3125, 0.5, 0.3438, 0.5, 0.0625, 0.5, 0.03125, 0.5, 0.03125, 0.5, 0.0625, 0.5, 0.75, 0.5, 0.7188, 0.5, 0.7188, 0.5, 0.75, 0.5, 0.4688, 0.5, 0.4375, 0.5, 0.4375, 0.5, 0.4688, 0.5, 0.1875, 0.5, 0.1562, 0.5, 0.1562, 0.5, 0.1875, 0.5, 0.875, 0.5, 0.8438, 0.5, 0.8438, 0.5, 0.875, 0.5, 0.5938, 0.5, 0.5625, 0.5, 0.5625, 0.5, 0.5938, 0.5, 0.3125, 0.5, 0.2812, 0.5, 0.2812, 0.5, 0.3125, 0.5, 1.0, 0.5, 0.9688, 0.5, 0.9688, 0.5, 1.0, 0.5, 0.03125, 0.5, 0.0, 0.5, 0.0, 0.5, 0.03125, 0.5, 0.7188, 0.5, 0.6875, 0.5, 0.6875, 0.5, 0.7188, 0.5, 0.4375, 0.5, 0.4062, 0.5, 0.4062, 0.5, 0.4375, 0.5, 0.1562, 0.5, 0.125, 0.5, 0.125, 0.5, 0.1562, 0.5, 0.8438, 0.5, 0.8125, 0.5, 0.8125, 0.5, 0.8438, 0.5, 0.03125, 0.5, 0.05737, 0.5, 0.0625, 0.5, 0.03125, 0.5, 0.005135, 0.5, 0.03125, 0.5, 0.03125, 0.5, 0.0, 0.5, 0.1589, 0.4458, 0.1315, 0.4292, 0.1367, 0.4196, 0.1719, 0.4385, 0.1315, 0.4292, 0.1081, 0.4069, 0.1058, 0.3942, 0.1367, 0.4196, 0.1301, 0.5, 0.1563, 0.5, 0.1562, 0.5, 0.125, 0.5, 0.1563, 0.5, 0.1823, 0.5, 0.1875, 0.5, 0.1562, 0.5, 0.07539, 0.347, 0.0685, 0.3129, 0.04993, 0.2898, 0.06154, 0.3281, 0.0685, 0.3129, 0.06844, 0.2775, 0.04601, 0.25, 0.04993, 0.2898, 0.2551, 0.5, 0.2812, 0.5, 0.2812, 0.5, 0.25, 0.5, 0.2812, 0.5, 0.3074, 0.5, 0.3125, 0.5, 0.2812, 0.5, 0.0968, 0.218, 0.1174, 0.1877, 0.08039, 0.1367, 0.06154, 0.1719, 0.1174, 0.1877, 0.1436, 0.1612, 0.1058, 0.1058, 0.08039, 0.1367, 0.3735, 0.4979, 0.4046, 0.4979, 0.4062, 0.5, 0.375, 0.5, 0.4046, 0.4979, 0.4357, 0.4979, 0.4375, 0.5, 0.4062, 0.5, 0.2213, 0.1431, 0.2583, 0.1337, 0.2102, 0.04993, 0.1719, 0.06154, 0.5051, 0.5, 0.5313, 0.5, 0.5312, 0.5, 0.5, 0.5, 0.5313, 0.5, 0.5574, 0.5, 0.5625, 0.5, 0.5312, 0.5, 0.2583, 0.1337, 0.2965, 0.1305, 0.25, 0.04601, 0.2102, 0.04993, 0.3719, 0.1436, 0.4065, 0.1589, 0.3633, 0.08039, 0.3281, 0.06154, 0.4065, 0.1589, 0.4374, 0.1795, 0.3942, 0.1058, 0.3633, 0.08039, 0.5996, 0.4796, 0.6295, 0.4796, 0.6562, 0.5, 0.625, 0.5, 0.6295, 0.4796, 0.6595, 0.4796, 0.6875, 0.5, 0.6562, 0.5, 0.4838, 0.2317, 0.499, 0.263, 0.4501, 0.2102, 0.4385, 0.1719, 0.499, 0.263, 0.5079, 0.2956, 0.454, 0.25, 0.4501, 0.2102, 0.7551, 0.5, 0.7812, 0.5, 0.7812, 0.5, 0.75, 0.5, 0.7812, 0.5, 0.8074, 0.5, 0.8125, 0.5, 0.7812, 0.5, 0.8438, 0.5, 0.875, 0.5, 0.3942, 0.3942, 0.4196, 0.3633, 0.8125, 0.5, 0.8438, 0.5, 0.4196, 0.3633, 0.4385, 0.3281, 0.8801, 0.5, 0.9062, 0.5, 0.9062, 0.5, 0.875, 0.5, 0.9062, 0.5, 0.9324, 0.5, 0.9375, 0.5, 0.9062, 0.5, 0.3922, 0.4449, 0.3613, 0.4553, 0.2898, 0.4501, 0.3281, 0.4385, 0.3613, 0.4553, 0.329, 0.4588, 0.25, 0.454, 0.2898, 0.4501, 0.0, 0.0, 0.0, 0.0, 0.0, 0.0, 0.0, 0.0, 0.0, 0.0, 0.0, 0.0, 0.0, 0.0, 0.0, 0.0, 0.0, 0.0, 0.0, 0.0, 0.0, 0.0, 0.0, 0.0, 0.0, 0.0, 0.0, 0.0, 0.0, 0.0, 0.0, 0.0, 0.0, 0.0, 0.0, 0.0, 0.0, 0.0, 0.0, 0.0, 0.0, 0.0, 0.0, 0.0, 0.0, 0.0, 0.0, 0.0, 0.0, 0.0, 0.0, 0.0, 0.0, 0.0, 0.0, 0.0, 0.0, 0.0, 0.0, 0.0, 0.0, 0.0, 0.0, 0.0, 0.0, 0.0, 0.0, 0.0, 0.0, 0.0, 0.0, 0.0, 0.4196, 0.3633, 0.3942, 0.3942, 0.3942, 0.3942, 0.4196, 0.3633, 0.4385, 0.3281, 0.4196, 0.3633, 0.4196, 0.3633, 0.4385, 0.3281, 0.0, 0.0, 0.0, 0.0, 0.0, 0.0, 0.0, 0.0, 0.0, 0.0, 0.0, 0.0, 0.0, 0.0, 0.0, 0.0, 0.0, 0.0, 0.0, 0.0, 0.0, 0.0, 0.0, 0.0, 0.4501, 0.2102, 0.454, 0.25, 0.4537, 0.25, 0.4497, 0.2103, 0.4385, 0.1719, 0.4501, 0.2102, 0.4497, 0.2103, 0.4382, 0.1721, 0.0, 0.0, 0.0, 0.0, 0.0, 0.0, 0.0, 0.0, 0.0, 0.0, 0.0, 0.0, 0.0, 0.0, 0.0, 0.0, 1.0, 0.5, 1.0, 0.5, 0.9688, 0.5, 0.9688, 0.5, 0.9688, 0.5, 0.9688, 0.5, 0.9375, 0.5, 0.9375, 0.5, 0.9375, 0.5, 0.9375, 0.5, 0.9062, 0.5, 0.9062, 0.5, 0.9062, 0.5, 0.9062, 0.5, 0.875, 0.5, 0.875, 0.5, 0.875, 0.5, 0.875, 0.5, 0.8438, 0.5, 0.8438, 0.5, 0.8438, 0.5, 0.8438, 0.5, 0.8125, 0.5, 0.8125, 0.5, 0.8125, 0.5, 0.8125, 0.5, 0.7813, 0.5, 0.7812, 0.5, 0.7812, 0.5, 0.7813, 0.5, 0.75, 0.5, 0.75, 0.5, 0.75, 0.5, 0.75, 0.5, 0.7188, 0.5, 0.7188, 0.5, 0.7188, 0.5, 0.7188, 0.5, 0.6875, 0.5, 0.6875, 0.5, 0.6875, 0.5, 0.6875, 0.5, 0.6563, 0.5, 0.6562, 0.5, 0.6562, 0.5, 0.6563, 0.5, 0.625, 0.5, 0.625, 0.5, 0.625, 0.5, 0.625, 0.5, 0.5938, 0.5, 0.5938, 0.5, 0.5938, 0.5, 0.5938, 0.5, 0.5625, 0.5, 0.5625, 0.5, 0.5625, 0.5, 0.5625, 0.5, 0.5312, 0.5, 0.5312, 0.5, 0.5312, 0.5, 0.5312, 0.5, 0.5, 0.5, 0.5, 0.5, 0.5, 0.5, 0.5, 0.5, 0.4688, 0.5, 0.4688, 0.5, 0.4688, 0.5, 0.4688, 0.5, 0.4375, 0.5, 0.4375, 0.5, 0.4375, 0.5, 0.4375, 0.5, 0.4062, 0.5, 0.4062, 0.5, 0.4062, 0.5, 0.4062, 0.5, 0.375, 0.5, 0.375, 0.5, 0.375, 0.5, 0.375, 0.5, 0.3438, 0.5, 0.3438, 0.5, 0.3438, 0.5, 0.3438, 0.5, 0.3125, 0.5, 0.3125, 0.5, 0.3125, 0.5, 0.3125, 0.5, 0.2812, 0.5, 0.2812, 0.5, 0.2812, 0.5, 0.2812, 0.5, 0.25, 0.5, 0.25, 0.5, 0.25, 0.5, 0.25, 0.5, 0.2188, 0.5, 0.2188, 0.5, 0.2188, 0.5, 0.2188, 0.5, 0.1875, 0.5, 0.1875, 0.5, 0.1875, 0.5, 0.1875, 0.5, 0.1562, 0.5, 0.1562, 0.5, 0.1562, 0.5, 0.1562, 0.5, 0.125, 0.5, 0.125, 0.5, 0.125, 0.5, 0.125, 0.5, 0.09375, 0.5, 0.09375, 0.5, 0.09375, 0.5, 0.09375, 0.5, 0.0625, 0.5, 0.0625, 0.5, 0.0625, 0.5, 0.0625, 0.5, 0.03125, 0.5, 0.03125, 0.5, 0.03125, 0.5, 0.03125, 0.5, 0.0, 0.5, 0.0, 0.5, 0.5938, 0.5, 0.625, 0.5, 0.625, 0.5, 0.5938, 0.5, 0.5625, 0.5, 0.5938, 0.5, 0.5938, 0.5, 0.5625, 0.5, 0.09438, 0.08883, 0.09901, 0.08882, 0.5574, 0.5, 0.5313, 0.5, 0.08974, 0.08883, 0.09438, 0.08883, 0.5313, 0.5, 0.5051, 0.5, 0.4688, 0.5, 0.5, 0.5, 0.499, 0.4982, 0.4677, 0.4982, 0.4375, 0.5, 0.4688, 0.5, 0.4677, 0.4982, 0.4364, 0.4983, 0.0757, 0.09318, 0.08153, 0.09318, 0.4357, 0.4979, 0.4046, 0.4979, 0.06988, 0.09318, 0.0757, 0.09318, 0.4046, 0.4979, 0.3735, 0.4979, 0.3438, 0.5, 0.375, 0.5, 0.3747, 0.4996, 0.3435, 0.4996, 0.3125, 0.5, 0.3438, 0.5, 0.3435, 0.4996, 0.3122, 0.4997, 0.03458, 0.06147, 0.03779, 0.06147, 0.3074, 0.5, 0.2812, 0.5, 0.03137, 0.06147, 0.03458, 0.06147, 0.2812, 0.5, 0.2551, 0.5, 0.2188, 0.5, 0.25, 0.5, 0.25, 0.5, 0.2188, 0.5, 0.1875, 0.5, 0.2188, 0.5, 0.2188, 0.5, 0.1875, 0.5, 0.01595, 0.05105, 0.01862, 0.05105, 0.1823, 0.5, 0.1563, 0.5, 0.01329, 0.05105, 0.01595, 0.05105, 0.1563, 0.5, 0.1301, 0.5, 0.09375, 0.5, 0.125, 0.5, 0.125, 0.5, 0.09375, 0.5, 0.0625, 0.5, 0.09375, 0.5, 0.09375, 0.5, 0.0625, 0.5, 0.0004878, 0.0475, 0.002969, 0.0475, 0.03125, 0.5, 0.005135, 0.5, 0.002969, 0.0475, 0.005449, 0.0475, 0.05737, 0.5, 0.03125, 0.5, 0.9688, 0.5, 1.0, 0.5, 1.0, 0.5, 0.9688, 0.5, 0.9375, 0.5, 0.9688, 0.5, 0.9688, 0.5, 0.9375, 0.5, 0.07773, 0.04289, 0.07997, 0.04289, 0.9324, 0.5, 0.9062, 0.5, 0.07549, 0.04289, 0.07773, 0.04289, 0.9062, 0.5, 0.8801, 0.5, 0.8125, 0.5, 0.8438, 0.5, 0.8438, 0.5, 0.8125, 0.5, 0.8438, 0.5, 0.875, 0.5, 0.875, 0.5, 0.8438, 0.5, 0.1197, 0.07662, 0.1237, 0.07662, 0.8074, 0.5, 0.7812, 0.5, 0.1157, 0.07662, 0.1197, 0.07662, 0.7812, 0.5, 0.7551, 0.5, 0.0, 0.0, 0.0, 0.0, 0.07773, 0.04289, 0.07549, 0.04289, 0.0, 0.0, 0.0, 0.0, 0.07997, 0.04289, 0.07773, 0.04289, 0.9688, 0.5, 1.0, 0.5, 0.329, 0.4588, 0.3613, 0.4553, 0.9375, 0.5, 0.9688, 0.5, 0.3613, 0.4553, 0.3922, 0.4449, 0.0, 0.0, 0.0, 0.0, 0.005449, 0.0475, 0.002969, 0.0475, 0.0, 0.0, 0.0, 0.0, 0.002969, 0.0475, 0.0004878, 0.0475, 0.09375, 0.5, 0.125, 0.5, 0.1081, 0.4069, 0.1315, 0.4292, 0.0625, 0.5, 0.09375, 0.5, 0.1315, 0.4292, 0.1589, 0.4458, 0.0, 0.0, 0.0, 0.0, 0.01595, 0.05105, 0.01329, 0.05105, 0.0, 0.0, 0.0, 0.0, 0.01862, 0.05105, 0.01595, 0.05105, 0.2188, 0.5, 0.25, 0.5, 0.06844, 0.2775, 0.0685, 0.3129, 0.1875, 0.5, 0.2188, 0.5, 0.0685, 0.3129, 0.07539, 0.347, 0.0, 0.0, 0.0, 0.0, 0.03458, 0.06147, 0.03137, 0.06147, 0.0, 0.0, 0.0, 0.0, 0.03779, 0.06147, 0.03458, 0.06147, 0.3435, 0.4996, 0.3747, 0.4996, 0.1436, 0.1612, 0.1174, 0.1877, 0.3122, 0.4997, 0.3435, 0.4996, 0.1174, 0.1877, 0.0968, 0.218, 0.0, 0.0, 0.0, 0.0, 0.0757, 0.09318, 0.06988, 0.09318, 0.0, 0.0, 0.0, 0.0, 0.08153, 0.09318, 0.0757, 0.09318, 0.4677, 0.4982, 0.499, 0.4982, 0.2965, 0.1305, 0.2583, 0.1337, 0.4364, 0.4983, 0.4677, 0.4982, 0.2583, 0.1337, 0.2213, 0.1431, 0.0, 0.0, 0.0, 0.0, 0.09438, 0.08883, 0.08974, 0.08883, 0.0, 0.0, 0.0, 0.0, 0.09901, 0.08882, 0.09438, 0.08883, 0.5938, 0.5, 0.625, 0.5, 0.4374, 0.1795, 0.4065, 0.1589, 0.5625, 0.5, 0.5938, 0.5, 0.4065, 0.1589, 0.3719, 0.1436, 0.0, 0.0, 0.0, 0.0, 0.1191, 0.08659, 0.1137, 0.08659, 0.0, 0.0, 0.0, 0.0, 0.1137, 0.08659, 0.1082, 0.08659, 0.7188, 0.5, 0.75, 0.5, 0.5079, 0.2956, 0.499, 0.263, 0.6875, 0.5, 0.7188, 0.5, 0.499, 0.263, 0.4838, 0.2317, 0.0, 0.0, 0.0, 0.0, 0.1197, 0.07662, 0.1157, 0.07662, 0.0, 0.0, 0.0, 0.0, 0.1237, 0.07662, 0.1197, 0.07662, 0.1137, 0.08659, 0.1191, 0.08659, 0.6595, 0.4796, 0.6295, 0.4796, 0.1082, 0.08659, 0.1137, 0.08659, 0.6295, 0.4796, 0.5996, 0.4796, 0.0, 0.0, 0.0, 0.0, 0.0, 0.0, 0.0, 0.0, 0.3633, 0.08039, 0.3942, 0.1058, 0.3942, 0.1058, 0.3633, 0.08039, 0.3281, 0.06154, 0.3633, 0.08039, 0.3633, 0.08039, 0.3281, 0.06154, 0.0, 0.0, 0.0, 0.0, 0.0, 0.0, 0.0, 0.0, 0.0, 0.0, 0.0, 0.0, 0.0, 0.0, 0.0, 0.0, 0.0, 0.0, 0.0, 0.0, 0.0, 0.0, 0.0, 0.0, 0.2102, 0.04993, 0.25, 0.04601, 0.25, 0.04601, 0.2102, 0.04993, 0.1719, 0.06154, 0.2102, 0.04993, 0.2102, 0.04993, 0.1719, 0.06154, 0.0, 0.0, 0.0, 0.0, 0.0, 0.0, 0.0, 0.0, 0.0, 0.0, 0.0, 0.0, 0.0, 0.0, 0.0, 0.0, 0.0, 0.0, 0.0, 0.0, 0.0, 0.0, 0.0, 0.0, 0.08039, 0.1367, 0.1058, 0.1058, 0.1058, 0.1058, 0.08039, 0.1367, 0.06154, 0.1719, 0.08039, 0.1367, 0.08039, 0.1367, 0.05882, 0.177, 0.0, 0.0, 0.0, 0.0, 0.0, 0.0, 0.0, 0.0, 0.0, 0.0, 0.0, 0.0, 0.0, 0.0, 0.0, 0.0, 0.0, 0.0, 0.0, 0.0, 0.0, 0.0, 0.0, 0.0, 0.04993, 0.2898, 0.04601, 0.25, 0.04601, 0.25, 0.04993, 0.2898, 0.06154, 0.3281, 0.04993, 0.2898, 0.04993, 0.2898, 0.06154, 0.3281, 0.0, 0.0, 0.0, 0.0, 0.0, 0.0, 0.0, 0.0, 0.0, 0.0, 0.0, 0.0, 0.0, 0.0, 0.0, 0.0, 0.0, 0.0, 0.0, 0.0, 0.0, 0.0, 0.0, 0.0, 0.1367, 0.4196, 0.1058, 0.3942, 0.1013, 0.3906, 0.1367, 0.4196, 0.1719, 0.4385, 0.1367, 0.4196, 0.1367, 0.4196, 0.177, 0.4412, 0.0, 0.0, 0.0, 0.0, 0.0, 0.0, 0.0, 0.0, 0.0, 0.0, 0.0, 0.0, 0.0, 0.0, 0.0, 0.0, 0.0, 0.0, 0.0, 0.0, 0.0, 0.0, 0.0, 0.0, 0.3281, 0.4385, 0.2898, 0.4501, 0.2898, 0.4501, 0.3336, 0.4368, 0.2898, 0.4501, 0.25, 0.454, 0.25, 0.454, 0.2898, 0.4501, 0.0, 0.0, 0.0, 0.0, 0.0, 0.0, 0.0, 0.0, 0.0, 0.0, 0.0, 0.0, 0.0, 0.0, 0.0, 0.0, 0.0, 0.0, 0.0, 0.0, 0.0, 0.0, 0.0, 0.0, 0.0, 0.0, 0.0, 0.0, 0.0, 0.0, 0.0, 0.0, 0.4196, 0.3633, 0.3942, 0.3942, 0.3942, 0.3942, 0.4196, 0.3633, 0.4385, 0.3281, 0.4196, 0.3633, 0.4196, 0.3633, 0.4385, 0.3281, 0.0, 0.0, 0.0, 0.0, 0.0, 0.0, 0.0, 0.0, 0.0, 0.0, 0.0, 0.0, 0.0, 0.0, 0.0, 0.0, 0.0, 0.0, 0.0, 0.0, 0.0, 0.0, 0.0, 0.0, 0.3336, 0.4368, 0.2898, 0.4501, 0.2898, 0.4501, 0.3336, 0.4368, 0.2898, 0.4501, 0.25, 0.454, 0.25, 0.454, 0.2898, 0.4501, 0.0, 0.0, 0.0, 0.0, 0.0, 0.0, 0.0, 0.0, 0.0, 0.0, 0.0, 0.0, 0.0, 0.0, 0.0, 0.0, 0.0, 0.0, 0.0, 0.0, 0.0, 0.0, 0.0, 0.0, 0.1367, 0.4196, 0.1013, 0.3906, 0.1015, 0.3905, 0.1368, 0.4194, 0.177, 0.4412, 0.1367, 0.4196, 0.1368, 0.4194, 0.1771, 0.441, 0.0, 0.0, 0.0, 0.0, 0.0, 0.0, 0.0, 0.0, 0.0, 0.0, 0.0, 0.0, 0.0, 0.0, 0.0, 0.0, 0.0, 0.0, 0.0, 0.0, 0.0, 0.0, 0.0, 0.0, 0.04993, 0.2898, 0.04601, 0.25, 0.04601, 0.25, 0.04993, 0.2898, 0.06154, 0.3281, 0.04993, 0.2898, 0.04993, 0.2898, 0.06154, 0.3281, 0.0, 0.0, 0.0, 0.0, 0.0, 0.0, 0.0, 0.0, 0.0, 0.0, 0.0, 0.0, 0.0, 0.0, 0.0, 0.0, 0.0, 0.0, 0.0, 0.0, 0.0, 0.0, 0.0, 0.0, 0.08039, 0.1367, 0.1058, 0.1058, 0.106, 0.106, 0.08063, 0.1368, 0.05882, 0.177, 0.08039, 0.1367, 0.08063, 0.1368, 0.05912, 0.1771, 0.0, 0.0, 0.0, 0.0, 0.0, 0.0, 0.0, 0.0, 0.0, 0.0, 0.0, 0.0, 0.0, 0.0, 0.0, 0.0, 0.0, 0.0, 0.0, 0.0, 0.0, 0.0, 0.0, 0.0, 0.2102, 0.04993, 0.25, 0.04601, 0.25, 0.04601, 0.2102, 0.04993, 0.1719, 0.06154, 0.2102, 0.04993, 0.2102, 0.04993, 0.1719, 0.06154, 0.0, 0.0, 0.0, 0.0, 0.0, 0.0, 0.0, 0.0, 0.0, 0.0, 0.0, 0.0, 0.0, 0.0, 0.0, 0.0, 0.0, 0.0, 0.0, 0.0, 0.0, 0.0, 0.0, 0.0, 0.3633, 0.08039, 0.3942, 0.1058, 0.3942, 0.1058, 0.3633, 0.08039, 0.3281, 0.06154, 0.3633, 0.08039, 0.3633, 0.08039, 0.323, 0.05882, 0.0, 0.0, 0.0, 0.0, 0.0, 0.0, 0.0, 0.0, 0.0, 0.0, 0.0, 0.0, 0.0, 0.0, 0.0, 0.0, 0.0, 0.0, 0.0, 0.0, 0.0, 0.0, 0.0, 0.0, 0.4497, 0.2103, 0.4537, 0.25, 0.453, 0.25, 0.4491, 0.2104, 0.4382, 0.1721, 0.4497, 0.2103, 0.4491, 0.2104, 0.4375, 0.1723, 0.0, 0.0, 0.0, 0.0, 0.0, 0.0, 0.0, 0.0, 0.0, 0.0, 0.0, 0.0, 0.0, 0.0, 0.0, 0.0, 0.0, 0.0, 0.0, 0.0, 0.0, 0.0, 0.0, 0.0, 0.4196, 0.3633, 0.3942, 0.3942, 0.3942, 0.3942, 0.4196, 0.3633, 0.4385, 0.3281, 0.4196, 0.3633, 0.4196, 0.3633, 0.4385, 0.3281, 0.0, 0.0, 0.0, 0.0, 0.0, 0.0, 0.0, 0.0, 0.0, 0.0, 0.0, 0.0, 0.0, 0.0, 0.0, 0.0, 0.0, 0.0, 0.0, 0.0, 0.0, 0.0, 0.0, 0.0, 0.0, 0.0, 0.0, 0.0, 0.0, 0.0, 0.0, 0.0, 0.0, 0.0, 0.0, 0.0, 0.0, 0.0, 0.0, 0.0, 0.0, 0.0, 0.0, 0.0, 0.0, 0.0, 0.0, 0.0, 0.0, 0.0, 0.0, 0.0, 0.0, 0.0, 0.0, 0.0, 0.0, 0.0, 0.0, 0.0, 0.0, 0.0, 0.0, 0.0, 0.0, 0.0, 0.0, 0.0, 0.0, 0.0, 0.0, 0.0, 0.0, 0.0, 0.0, 0.0, 0.0, 0.0, 0.0, 0.0, 0.0, 0.0, 0.0, 0.0, 0.0, 0.0, 0.0, 0.0, 0.0, 0.0, 0.0, 0.0, 0.0, 0.0, 0.0, 0.0, 0.0, 0.0, 0.0, 0.0, 0.0, 0.0, 0.0, 0.0, 0.0, 0.0, 0.0, 0.0, 0.0, 0.0, 0.0, 0.0, 0.0, 0.0, 0.0, 0.0, 0.0, 0.0, 0.0, 0.0, 0.0, 0.0, 0.0, 0.0, 0.0, 0.0, 0.0, 0.0, 0.0, 0.0, 0.0, 0.0, 0.0, 0.0, 0.0, 0.0, 0.0, 0.0, 0.0, 0.0, 0.0, 0.0, 0.0, 0.0, 0.0, 0.0, 0.0, 0.0, 0.0, 0.0, 0.0, 0.0, 0.0, 0.0, 0.0, 0.0, 0.0, 0.0, 0.0, 0.0, 0.0, 0.0, 0.0, 0.0, 0.0, 0.0, 0.0, 0.0, 0.0, 0.0, 0.0, 0.0, 0.0, 0.0, 0.0, 0.0, 0.0, 0.0, 0.0, 0.0, 0.0, 0.0, 0.0, 0.0, 0.0, 0.0, 0.0, 0.0, 0.0, 0.0, 0.0, 0.0, 0.0, 0.0, 0.0, 0.0, 0.0, 0.0, 0.0, 0.0, 0.0, 0.0, 0.0, 0.0, 0.0, 0.0, 0.0, 0.0, 0.0, 0.0, 0.0, 0.0, 0.0, 0.0, 0.0, 0.0, 0.0, 0.0, 0.0, 0.0, 0.0, 0.0, 0.0, 0.0, 0.0, 0.0, 0.0, 0.0, 0.0, 0.0, 0.0, 0.0, 0.0, 0.0, 0.0, 0.0, 0.0, 0.0, 0.0, 0.0, 0.0, 0.0, 0.0, 0.0, 0.0, 0.0, 0.0, 0.0])
me_cube_002.materials.append(mat_material_001)
me_cube_002.materials.append(mat_metal_rueda)
me_cube_002.materials.append(mat_goma)
me_cube_002.materials.append(mat_vidrio)
me_cube_002.materials.append(mat_material_002)
me_cube_002.materials.append(mat_material_005)
me_cube_002.use_remesh_fix_poles = True
me_cube_002.use_remesh_preserve_attributes = False
me_cube_002.update()

# ---- objects
ob_cube_001 = bpy.data.objects.new('Cube.001', me_cube_002)

# ---- transforms, parenting, visibility, modifiers, constraints
ob_cube_001.location = (-0.7914, 0.0, 0.0)
ob_cube_001.scale = (1.444, 2.865, 0.908)

# ---- collection membership
col_collection.objects.link(ob_cube_001)

# ---- scene / render settings (as saved in the file)
scene.frame_start = 1; scene.frame_end = 250; scene.frame_set(1)
scene.render.engine = 'BLENDER_EEVEE_NEXT'
scene.cycles.use_denoising = False
scene.cycles.samples = 128
scene.cycles.sampling_pattern = 'TABULATED_SOBOL'
scene.cycles.use_adaptive_sampling = False
scene.cycles.use_light_tree = False
scene.view_settings.view_transform = 'Filmic'
bpy.context.view_layer.update()

# ---- added for rendering (the .blend has no active camera and no usable light): camera, sun
cam_auto = bpy.data.cameras.new('AutoCamera')
cam_auto.lens = 50.0
cam_auto.sensor_width = 36.0
cam_auto.clip_end = 1000.0
ob_auto_camera = bpy.data.objects.new('AutoCamera', cam_auto)
scene.collection.objects.link(ob_auto_camera)
ob_auto_camera.location = (2.12293, -3.79716, 1.33515)
ob_auto_camera.rotation_euler = (1.09748, -7.21219e-08, 0.694738)
scene.camera = ob_auto_camera
light_auto_sun = bpy.data.lights.new('AutoSun', 'SUN')
light_auto_sun.energy = 3.0
light_auto_sun.angle = 0.0523599
ob_auto_sun = bpy.data.objects.new('AutoSun', light_auto_sun)
scene.collection.objects.link(ob_auto_sun)
ob_auto_sun.rotation_euler = (0.872665, 0.174533, 0.523599)
bpy.context.view_layer.update()
